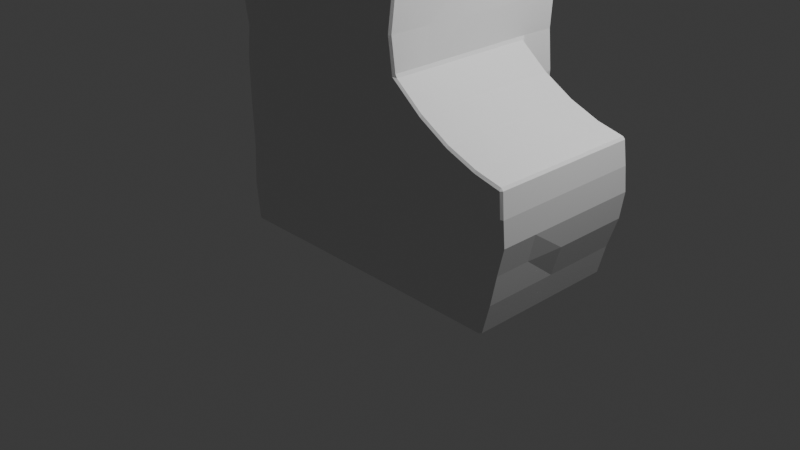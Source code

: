 # Source: 006_DoorPillars.blend  (saved by Blender 4.1.24; exported with 4.5.12 LTS)
import bpy
from mathutils import Matrix  # noqa: F401  (used for matrix-valued properties, if any)

bpy.ops.wm.read_factory_settings(use_empty=True)
scene = bpy.context.scene
scene.name = 'Scene'

# ---- collections
col_collection = bpy.data.collections.new('Collection'); scene.collection.children.link(col_collection)

# ---- materials (node trees are filled in below, after node groups)
mat_material = bpy.data.materials.new('Material')
mat_material.alpha_threshold = 0.0
mat_material.use_transparent_shadow = False
mat_material.roughness = 0.5
mat_material.line_color = (0.0, 0.0, 0.0, 1.0)

# ---- material node trees
mat_material.use_nodes = True; mat_material.node_tree.nodes.clear()
_N = mat_material.node_tree.nodes; _L = mat_material.node_tree.links
n0 = _N.new('ShaderNodeOutputMaterial'); n0.name = 'Material Output'; n0.location = (300, 300)
n1 = _N.new('ShaderNodeBsdfPrincipled'); n1.name = 'Principled BSDF'; n1.location = (10, 300)
n1.inputs[3].default_value = 1.45
_L.new(n1.outputs[0], n0.inputs[0])
n0.is_active_output = True

# ---- world
world_world = bpy.data.worlds.new('World'); scene.world = world_world
world_world.use_nodes = True; world_world.node_tree.nodes.clear()
_N = world_world.node_tree.nodes; _L = world_world.node_tree.links
n0 = _N.new('ShaderNodeOutputWorld'); n0.name = 'World Output'; n0.location = (300, 300)
n1 = _N.new('ShaderNodeBackground'); n1.name = 'Background'; n1.location = (10, 300)
n1.inputs[0].default_value = (0.05088, 0.05088, 0.05088, 1.0)
_L.new(n1.outputs[0], n0.inputs[0])
n0.is_active_output = True
world_world.color = (0.05088, 0.05088, 0.05088)
world_world.use_sun_shadow = False
world_world.sun_shadow_jitter_overblur = 0.0

# ---- cameras
cam_camera = bpy.data.cameras.new('Camera')
cam_camera.clip_end = 100.0
cam_camera.ortho_scale = 7.314

# ---- lights
light_light = bpy.data.lights.new('Light', 'POINT')
light_light.transmission_factor = 0.0
light_light.energy = 1000.0
light_light.shadow_soft_size = 0.1
light_light.shadow_maximum_resolution = 0.006
light_light.use_absolute_resolution = True

# ---- meshes
me_cube = bpy.data.meshes.new('Cube')
me_cube.from_pydata([(0.557, 0.9413, 1.996), (0.557, 0.9413, -0.00267), (0.557, -1.059, 1.984), (0.557, -1.059, -0.00267), (-1.461, 0.9413, 1.997), (-1.443, 0.9413, -0.00267), (-1.443, -1.059, 1.997), (-1.443, -1.059, -0.00267), (-1.443, 0.5413, -0.00267), (-1.443, 0.1413, -0.00267), (-1.443, -0.2587, -0.00267), (-1.443, -0.6587, -0.00267), (0.01111, 0.9413, -0.00267), (-0.9242, 0.9413, -0.00267), (0.593, 0.9413, 1.596), (0.557, 0.9587, 1.283), (0.557, 0.9413, 0.7973), (0.5795, 0.9126, 0.4288), (-1.465, -1.074, 0.3973), (-1.461, -1.059, 0.7973), (-1.447, -1.077, 1.197), (-1.479, -1.059, 1.705), (0.593, -1.08, 1.576), (0.557, -1.08, 1.282), (0.557, -1.093, 0.7973), (0.5795, -1.08, 0.4288), (-1.479, 0.9413, 1.705), (-1.447, 0.9587, 1.197), (-1.461, 0.9587, 0.7973), (-1.465, 0.9785, 0.3973), (0.157, -1.059, 1.997), (-0.243, -1.059, 1.997), (-0.643, -1.059, 1.997), (-1.043, -1.059, 1.997), (0.557, 0.5413, 1.984), (0.557, 0.1413, 1.984), (0.557, -0.2587, 1.984), (0.557, -0.6587, 1.984), (-1.043, -1.059, -0.00267), (-0.643, -1.059, -0.00267), (-0.243, -1.059, -0.00267), (0.157, -1.059, -0.00267), (-1.443, -0.6587, 1.997), (-1.443, -0.2587, 1.997), (-1.461, 0.1413, 1.997), (-1.461, 0.5413, 1.997), (-1.043, 1.002, 1.997), (-0.643, 1.002, 1.997), (-0.243, 0.994, 1.997), (0.157, 0.994, 1.997), (1.482, 0.1385, 1.443), (1.174, 0.1394, 1.563), (0.8655, 0.1404, 1.74), (0.557, 0.5413, -0.00267), (-1.01, 0.9785, 0.3973), (0.1842, 0.6423, 1.28), (-1.155, 0.6429, 1.197), (0.08127, 0.9126, 0.3973), (-1.104, 0.9587, 0.7973), (-1.104, 0.6429, 0.7972), (0.01097, 0.6429, -0.002768), (0.1591, 0.9412, 0.8346), (-1.155, 0.9587, 1.197), (-1.066, 0.6429, 1.498), (0.1844, 0.958, 1.28), (-1.066, 0.9413, 1.498), (-0.643, 0.9413, 1.743), (-0.243, 0.9413, 1.743), (0.09795, 0.9384, 1.563), (0.5795, 0.5697, 0.4288), (0.888, -1.06, 0.3807), (1.196, -1.061, 0.3326), (1.505, -1.061, 0.2845), (0.5809, 0.5697, 0.7973), (1.482, 0.5385, 1.443), (1.174, 0.5394, 1.563), (0.8655, 0.5404, 1.74), (0.557, 0.5413, 1.282), (0.9015, 0.5404, 1.399), (1.21, 0.5394, 1.281), (1.518, 0.5385, 1.208), (0.593, 0.5413, 1.576), (1.482, -1.075, 0.6409), (1.174, -1.074, 0.6931), (0.8655, -1.073, 0.7452), (0.02961, 0.3443, 1.241), (-0.997, 0.3446, 1.167), (0.007341, 0.3446, 0.8477), (-0.9532, 0.3446, 0.8198), (-0.06506, 0.3446, 0.4411), (-0.8649, 0.3446, 0.4465), (-0.9245, 0.3446, -0.002866), (-0.6433, 0.3446, -0.002866), (-0.2433, 0.3446, -0.002866), (0.01082, 0.3446, -0.002866), (-1.465, -0.6587, 0.3973), (-1.465, -0.2587, 0.3973), (-1.465, 0.1413, 0.3973), (-1.465, 0.5413, 0.3973), (-1.461, -0.6587, 0.7973), (-1.461, -0.2587, 0.7973), (-1.461, 0.1413, 0.7973), (-1.461, 0.5413, 0.7973), (-1.47, -0.6587, 1.197), (-1.47, -0.2587, 1.197), (-1.47, 0.1413, 1.197), (-1.47, 0.5413, 1.197), (-1.479, -0.6587, 1.705), (-1.479, -0.2587, 1.705), (-1.479, 0.1413, 1.705), (-1.479, 0.5413, 1.705), (0.157, -1.074, 0.3973), (-0.243, -1.074, 0.3973), (-0.643, -1.074, 0.3973), (-1.043, -1.074, 0.3973), (0.157, -1.074, 0.7973), (-0.243, -1.074, 0.7973), (-0.643, -1.074, 0.7973), (-1.043, -1.059, 0.7973), (0.157, -1.077, 1.197), (-0.243, -1.104, 1.197), (-0.643, -1.104, 1.197), (-1.043, -1.104, 1.197), (0.157, -1.059, 1.597), (-0.243, -1.059, 1.597), (-0.643, -1.073, 1.597), (-1.043, -1.073, 1.597), (-1.443, -0.02805, 6.287), (-1.443, -0.04849, 6.287), (-1.443, -0.06893, 6.287), (-1.443, -0.08937, 6.287), (0.557, -0.08937, 6.287), (0.557, -0.06893, 6.287), (0.557, -0.04849, 6.287), (0.557, -0.02805, 6.287), (-1.043, -0.1101, 6.287), (-0.643, -0.1101, 6.287), (-0.243, -0.1101, 6.287), (0.157, -0.1101, 6.287), (-1.443, -0.1098, 6.287), (-1.443, -0.007619, 6.287), (0.557, -0.1098, 6.287), (0.557, -0.007619, 6.287), (-0.9335, 0.3446, 1.383), (-0.6433, 0.3446, 1.742), (-0.2845, 0.3449, 1.574), (-0.03156, 0.3426, 1.441), (-1.01, 0.6429, 0.3972), (0.159, 0.6429, 0.8345), (0.08113, 0.6429, 0.3972), (0.0978, 0.6401, 1.563), (-0.9243, 0.6429, -0.002768), (-0.6431, 0.6429, 1.742), (-0.2431, 0.6429, 1.742), (0.09766, 0.3417, 1.563), (0.1841, 0.3439, 1.28), (-1.066, 0.3446, 1.498), (-1.155, 0.3446, 1.197), (0.1588, 0.3445, 0.8344), (-1.105, 0.3446, 0.7971), (0.08099, 0.3446, 0.3971), (-1.01, 0.3446, 0.3971), (-0.2433, 0.3446, 1.742), (-0.1143, 0.3446, 0.1605), (-0.8038, 0.3446, 0.1605), (-0.6018, 0.3446, 1.574), (-0.6335, 0.3446, 0.1605), (-0.2553, 0.3446, 0.1605), (0.157, 0.4182, 1.243), (0.1232, 0.4194, 0.8255), (0.05328, 0.4199, 0.4108), (-0.00194, 0.4203, 0.0608), (0.0407, 0.4181, 1.216), (0.01971, 0.4189, 0.8402), (-0.05378, 0.4193, 0.4532), (-0.1039, 0.4196, 0.1861), (0.0689, 0.4246, 1.555), (0.1527, 0.4266, 1.301), (-0.2409, 0.4272, 1.713), (-0.6118, 0.4276, 1.718), (-0.03495, 0.4253, 1.457), (0.02441, 0.4269, 1.268), (-0.2729, 0.4274, 1.582), (-0.5775, 0.4276, 1.579), (-1.048, 0.4139, 1.49), (-1.127, 0.4139, 1.214), (-0.6564, 0.4139, 1.712), (-0.9493, 0.4139, 1.398), (-1.006, 0.4139, 1.187), (-0.6304, 0.4139, 1.575), (-1.127, 0.4241, 1.161), (-1.083, 0.4241, 0.7889), (-0.9912, 0.4241, 0.4024), (-0.9166, 0.4241, 0.06356), (-1.01, 0.4241, 1.142), (-0.9686, 0.4241, 0.8105), (-0.8844, 0.4241, 0.4479), (-0.8298, 0.4241, 0.1824), (-0.6207, 0.4119, 0.1461), (-0.7792, 0.4119, 0.1461), (-0.269, 0.4119, 0.1461), (-0.1378, 0.4119, 0.1461), (-0.6298, 0.4119, 0.00285), (-0.8914, 0.4119, 0.00285), (-0.2578, 0.4119, 0.00285), (-0.02146, 0.4119, 0.00285), (-0.2845, 0.2291, 1.574), (-0.2433, 0.2288, 1.197), (-0.6019, 0.2288, 1.574), (-0.6433, 0.2288, 1.197), (-0.2433, 0.2288, 0.7971), (-0.6433, 0.2288, 0.7971), (-0.2433, 0.2288, 0.3971), (-0.6433, 0.2288, 0.3971), (-0.2554, 0.2288, 0.1605), (-0.6335, 0.2288, 0.1605), (0.02958, 0.2286, 1.241), (-0.997, 0.2288, 1.167), (0.00731, 0.2288, 0.8477), (-0.9533, 0.2288, 0.8198), (-0.06509, 0.2288, 0.4411), (-0.865, 0.2288, 0.4465), (-0.8039, 0.2288, 0.1605), (-0.1143, 0.2288, 0.1605), (-0.03159, 0.2268, 1.441), (-0.9336, 0.2288, 1.383), (0.557, 0.9413, 4.595), (0.557, -1.059, 4.595), (-1.443, 0.9413, 4.595), (-1.443, -1.059, 4.595), (0.157, -1.059, 4.595), (-0.243, -1.059, 4.595), (-0.643, -1.059, 4.595), (-1.043, -1.059, 4.595), (0.557, 0.5413, 4.589), (0.557, 0.1413, 4.585), (0.557, -0.2587, 4.585), (0.557, -0.6587, 4.589), (-1.443, -0.6587, 4.589), (-1.443, -0.2587, 4.585), (-1.443, 0.1413, 4.585), (-1.443, 0.5413, 4.589), (-1.043, 0.9413, 4.595), (-0.643, 0.9413, 4.595), (-0.243, 0.9413, 4.595), (0.157, 0.9413, 4.595), (-1.043, 0.09056, 6.004), (0.557, 0.09567, 4.855), (0.557, 0.05703, 5.117), (0.557, 0.0216, 5.391), (0.557, -0.005389, 5.692), (0.557, -0.02941, 6.002), (-0.643, 0.7256, 4.869), (-0.643, 0.5294, 5.128), (-0.643, 0.3437, 5.398), (-0.643, 0.2105, 5.696), (-0.643, 0.09056, 6.004), (0.557, -0.2131, 4.855), (0.557, -0.1745, 5.117), (0.557, -0.139, 5.391), (0.557, -0.112, 5.692), (0.557, -0.08802, 6.002), (-1.043, -0.007295, 6.287), (-0.643, -0.007295, 6.287), (-0.243, -0.007295, 6.287), (0.157, -0.007295, 6.287), (0.157, -0.02783, 6.287), (0.157, -0.04841, 6.287), (0.157, -0.06902, 6.287), (0.157, -0.08959, 6.287), (-0.243, -0.02783, 6.287), (-0.243, -0.04841, 6.287), (-0.243, -0.06902, 6.287), (-0.243, -0.08959, 6.287), (-0.643, -0.02783, 6.287), (-0.643, -0.04841, 6.287), (-0.643, -0.06902, 6.287), (-0.643, -0.08959, 6.287), (-1.043, -0.02783, 6.287), (-1.043, -0.04841, 6.287), (-1.043, -0.06902, 6.287), (-1.043, -0.08959, 6.287), (-1.043, 0.2105, 5.696), (-1.043, 0.3437, 5.398), (-1.043, 0.5294, 5.128), (-1.043, 0.7256, 4.869), (-1.443, 0.7256, 4.869), (-1.443, 0.5294, 5.128), (-1.443, 0.3438, 5.398), (-1.443, 0.2081, 5.696), (-1.443, 0.08799, 6.003), (0.557, -0.5215, 4.86), (0.557, -0.407, 5.12), (0.557, -0.2998, 5.393), (0.557, -0.2192, 5.693), (0.557, -0.1466, 6.002), (0.557, 0.02919, 6.002), (0.557, 0.1018, 5.693), (0.557, 0.1824, 5.393), (0.557, 0.2896, 5.12), (0.557, 0.4041, 4.86), (0.557, 0.7256, 4.869), (0.557, 0.5294, 5.128), (0.557, 0.3438, 5.398), (0.557, 0.2081, 5.696), (0.557, 0.08799, 6.003), (-1.443, 0.02919, 6.002), (-1.443, 0.1018, 5.693), (-1.443, 0.1824, 5.393), (-1.443, 0.2896, 5.12), (-1.443, 0.4041, 4.86), (-1.043, -0.208, 6.004), (-1.043, -0.3279, 5.696), (-1.043, -0.4612, 5.398), (-1.043, -0.6468, 5.128), (-1.043, -0.843, 4.869), (-1.443, -0.02941, 6.002), (-1.443, -0.005389, 5.692), (-1.443, 0.0216, 5.391), (-1.443, 0.05703, 5.117), (-1.443, 0.09567, 4.855), (-0.643, -0.208, 6.004), (-0.643, -0.3279, 5.696), (-0.643, -0.4612, 5.398), (-0.643, -0.6468, 5.128), (-0.643, -0.843, 4.869), (-1.443, -0.08802, 6.002), (-1.443, -0.112, 5.692), (-1.443, -0.139, 5.391), (-1.443, -0.1745, 5.117), (-1.443, -0.2131, 4.855), (-0.243, -0.208, 6.004), (-0.243, -0.3279, 5.696), (-0.243, -0.4612, 5.398), (-0.243, -0.6468, 5.128), (-0.243, -0.843, 4.869), (-1.443, -0.1466, 6.002), (-1.443, -0.2192, 5.693), (-1.443, -0.2998, 5.393), (-1.443, -0.407, 5.12), (-1.443, -0.5215, 4.86), (-1.443, -0.843, 4.869), (-1.443, -0.6469, 5.128), (-1.443, -0.4612, 5.398), (-1.443, -0.3255, 5.696), (-1.443, -0.2054, 6.003), (0.157, 0.09056, 6.004), (0.157, 0.2105, 5.696), (0.157, 0.3437, 5.398), (0.157, 0.5294, 5.128), (0.157, 0.7256, 4.869), (-0.243, 0.7256, 4.869), (-0.243, 0.5294, 5.128), (-0.243, 0.3437, 5.398), (-0.243, 0.2105, 5.696), (-0.243, 0.09056, 6.004), (0.157, -0.208, 6.004), (0.157, -0.3279, 5.696), (0.157, -0.4612, 5.398), (0.157, -0.6468, 5.128), (0.157, -0.843, 4.869), (0.557, -0.843, 4.869), (0.557, -0.6469, 5.128), (0.557, -0.4612, 5.398), (0.557, -0.3255, 5.696), (0.557, -0.2054, 6.003), (0.157, -1.088, 2.699), (-1.443, 0.1413, 2.699), (0.5862, -0.2587, 2.697), (-1.443, 0.9413, 2.699), (-1.443, 0.5413, 2.698), (-1.443, -0.2587, 2.699), (0.5862, 0.1413, 2.697), (-1.443, -0.6587, 2.698), (0.157, 0.9894, 2.699), (0.5862, 0.5413, 2.698), (0.5862, 0.9894, 2.699), (0.5862, -1.088, 2.699), (0.5862, -0.6587, 2.698), (-0.243, 0.9894, 2.699), (-1.443, -1.088, 2.699), (-1.043, -1.088, 2.699), (-0.643, 0.9894, 2.699), (-1.043, 0.9684, 2.699), (-0.643, -1.088, 2.699), (-0.243, -1.088, 2.699), (-1.748, 0.5413, 2.697), (-2.029, 0.5413, 4.05), (-2.029, -0.6587, 4.05), (-2.029, -0.2587, 4.047), (-2.029, 0.1413, 4.047), (-1.748, 0.1413, 2.697), (-1.748, -0.2587, 2.697), (-1.748, -0.6587, 2.698), (1.689, -1.062, 0.2866), (1.612, -1.062, -0.008837), (1.775, -0.6624, 1.375), (1.775, -1.062, 1.375), (1.811, -1.081, 1.12), (1.817, -1.063, 0.863), (1.752, -1.063, 0.5888), (1.775, 0.5376, 1.375), (1.775, 0.1376, 1.375), (1.775, -0.2624, 1.375), (1.612, -0.6624, -0.008837), (1.612, -0.2624, -0.008837), (1.612, 0.1376, -0.008837), (1.612, 0.5376, -0.008837), (1.689, -0.6624, 0.2866), (1.689, 0.5376, 0.2866), (1.689, 0.1376, 0.2866), (1.689, -0.2624, 0.2866), (1.752, -0.6624, 0.5888), (1.776, 0.566, 0.5888), (1.776, 0.1376, 0.5888), (1.776, -0.2624, 0.5888), (1.817, -0.6624, 0.863), (1.817, 0.566, 0.863), (1.817, 0.1376, 0.863), (1.817, -0.2624, 0.863), (1.811, -0.6624, 1.12), (1.811, 0.5376, 1.12), (1.811, 0.1376, 1.12), (1.811, -0.2624, 1.12), (0.8655, -1.06, -0.004212), (1.174, -1.061, -0.005754), (1.482, -1.061, -0.007295), (0.876, -1.079, 1.162), (1.195, -1.079, 1.061), (1.514, -1.08, 0.9623), (1.506, 0.5669, 0.641), (1.198, 0.5679, 0.6931), (0.8894, 0.5688, 0.7452), (0.876, 0.5404, 1.162), (1.195, 0.5394, 1.061), (1.514, 0.5669, 0.9623), (1.482, -0.2615, 1.443), (1.174, -0.2606, 1.563), (0.8655, -0.2596, 1.74), (0.8655, -0.6596, 1.74), (1.174, -0.6606, 1.563), (1.482, -0.6615, 1.443), (1.482, 0.5385, -0.007295), (1.174, 0.5394, -0.005754), (0.8655, 0.5404, -0.004212), (0.888, 0.5404, 0.3807), (1.196, 0.5394, 0.3326), (1.505, 0.5385, 0.2845), (1.482, -1.061, 1.443), (1.174, -1.061, 1.563), (0.8655, -1.06, 1.74), (0.9015, -1.06, 1.399), (1.21, -1.061, 1.281), (1.518, -1.061, 1.208), (-1.443, 0.5413, 3.171), (-1.443, 0.5413, 3.644), (-1.443, 0.5413, 4.116), (0.5569, 0.9413, 3.173), (0.5774, 0.9413, 3.675), (0.5759, 0.9594, 4.121), (0.5569, -0.6587, 3.171), (0.5774, -0.6587, 3.672), (0.5759, -0.6587, 4.116), (-1.043, -1.078, 3.173), (-1.043, -1.059, 3.647), (-1.043, -1.098, 4.121), (-1.043, 0.9684, 3.173), (-1.043, 0.9684, 3.647), (-1.043, 0.9865, 4.121), (-0.243, -1.099, 3.173), (-0.243, -1.059, 3.647), (-0.243, -1.098, 4.121), (0.157, -1.088, 4.121), (0.157, -1.059, 3.647), (0.157, -1.099, 3.173), (0.5759, -0.2587, 4.113), (0.5774, -0.2587, 3.67), (0.5569, -0.2587, 3.169), (-1.443, 0.9594, 4.121), (-1.443, 0.9413, 3.647), (-1.443, 0.9413, 3.173), (0.5759, 0.1413, 4.113), (0.5774, 0.1413, 3.67), (0.5569, 0.1413, 3.169), (-1.443, -0.6587, 4.117), (-1.443, -0.6587, 3.644), (-1.443, -0.6587, 3.171), (0.157, 0.9594, 4.121), (0.157, 0.9413, 3.647), (0.157, 0.9977, 3.173), (0.5759, 0.5594, 4.116), (0.5774, 0.5413, 3.672), (0.5569, 0.5413, 3.171), (0.5759, -1.088, 4.121), (0.5774, -1.059, 3.675), (0.5569, -1.078, 3.173), (-0.243, 0.9594, 4.121), (-0.243, 0.9413, 3.647), (-0.243, 0.9977, 3.173), (-1.443, -1.098, 4.121), (-1.443, -1.059, 3.647), (-1.443, -1.078, 3.173), (-0.643, 0.9594, 4.121), (-0.643, 0.9413, 3.647), (-0.643, 0.9861, 3.173), (-0.643, -1.098, 4.121), (-0.643, -1.059, 3.647), (-0.643, -1.099, 3.173), (-1.789, 0.5258, 3.057), (-1.889, 0.5413, 3.394), (-1.959, 0.5163, 3.742), (-1.959, 0.1413, 3.74), (-1.889, 0.1413, 3.393), (-1.819, 0.1413, 3.045), (-1.959, -0.2587, 3.74), (-1.889, -0.2587, 3.393), (-1.819, -0.2587, 3.045), (-1.951, -0.6432, 3.743), (-1.879, -0.6509, 3.394), (-1.819, -0.6666, 3.046), (0.157, -1.105, 2.348), (-1.462, 0.1413, 2.348), (0.577, -0.2587, 2.341), (-1.478, 0.9413, 2.348), (-1.462, -0.2587, 2.348), (0.577, 0.1413, 2.341), (-1.462, -0.6587, 2.348), (0.157, 0.9591, 2.348), (0.577, 0.5413, 2.341), (0.557, -1.105, 2.342), (-0.243, 0.9693, 2.348), (-1.443, -1.105, 2.348), (-0.643, 0.9693, 2.348), (-0.643, -1.105, 2.348), (-1.443, 0.5413, 2.348), (0.577, 0.9413, 2.348), (0.557, -0.6587, 2.341), (-1.043, -1.105, 2.348), (-1.043, 0.9862, 2.348), (-0.243, -1.105, 2.348), (-1.577, -0.6587, 2.698), (-1.718, -0.6587, 4.275), (-1.577, 0.5413, 2.698), (-1.718, 0.5413, 4.275), (-1.718, 0.1413, 4.271), (-1.577, -0.2587, 2.698), (-1.718, -0.2587, 4.271), (-1.577, 0.1413, 2.698), (-1.612, -0.6627, 3.109), (-1.643, -0.6548, 3.519), (-1.678, -0.651, 3.864), (-1.683, 0.5288, 3.929), (-1.647, 0.5413, 3.519), (-1.597, 0.5335, 3.114)], [], [(277, 281, 135, 136), (126, 33, 6, 21), (110, 45, 4, 26), (443, 446, 447, 442), (68, 49, 0, 14), (12, 57, 17, 1), (57, 61, 16, 17), (61, 64, 15, 16), (64, 68, 14, 15), (5, 29, 54, 13), (63, 152, 144, 156), (147, 59, 159, 161), (55, 148, 158, 155), (29, 28, 58, 54), (149, 60, 94, 160), (59, 56, 157, 159), (28, 27, 62, 58), (150, 55, 155, 154), (151, 147, 161, 91), (148, 149, 160, 158), (27, 26, 65, 62), (153, 150, 154, 162), (152, 153, 162, 144), (26, 4, 46, 65), (65, 46, 47, 66), (66, 47, 48, 67), (67, 48, 49, 68), (444, 445, 446, 443), (53, 69, 445, 444), (50, 436, 403, 402), (449, 452, 453, 448), (1, 17, 69, 53), (74, 50, 402, 401), (435, 80, 421, 417), (441, 448, 397, 396), (17, 16, 73, 69), (447, 430, 413, 409), (82, 72, 394, 400), (429, 82, 400, 399), (16, 15, 77, 73), (450, 451, 452, 449), (80, 74, 401, 421), (72, 426, 395, 394), (15, 14, 81, 77), (453, 429, 399, 398), (430, 435, 417, 413), (2, 22, 451, 450), (14, 0, 34, 81), (436, 441, 396, 403), (442, 447, 409, 407), (448, 453, 398, 397), (57, 12, 60, 149), (58, 62, 56, 59), (68, 64, 55, 150), (13, 54, 147, 151), (61, 57, 149, 148), (67, 68, 150, 153), (66, 67, 153, 152), (62, 65, 63, 56), (56, 63, 156, 157), (89, 163, 223, 220), (167, 166, 215, 214), (90, 88, 219, 221), (166, 164, 222, 215), (87, 89, 220, 218), (88, 86, 217, 219), (143, 165, 208, 225), (85, 87, 218, 216), (165, 145, 206, 208), (86, 143, 225, 217), (145, 146, 224, 206), (146, 85, 216, 224), (8, 98, 29, 5), (98, 102, 28, 29), (102, 106, 27, 28), (106, 110, 26, 27), (7, 18, 95, 11), (11, 95, 96, 10), (10, 96, 97, 9), (9, 97, 98, 8), (18, 19, 99, 95), (95, 99, 100, 96), (96, 100, 101, 97), (97, 101, 102, 98), (19, 20, 103, 99), (99, 103, 104, 100), (100, 104, 105, 101), (101, 105, 106, 102), (20, 21, 107, 103), (103, 107, 108, 104), (104, 108, 109, 105), (105, 109, 110, 106), (21, 6, 42, 107), (107, 42, 43, 108), (108, 43, 44, 109), (109, 44, 45, 110), (38, 114, 18, 7), (114, 118, 19, 18), (118, 122, 20, 19), (122, 126, 21, 20), (3, 25, 111, 41), (41, 111, 112, 40), (40, 112, 113, 39), (39, 113, 114, 38), (25, 24, 115, 111), (111, 115, 116, 112), (112, 116, 117, 113), (113, 117, 118, 114), (24, 23, 119, 115), (115, 119, 120, 116), (116, 120, 121, 117), (117, 121, 122, 118), (23, 22, 123, 119), (119, 123, 124, 120), (120, 124, 125, 121), (121, 125, 126, 122), (22, 2, 30, 123), (123, 30, 31, 124), (124, 31, 32, 125), (125, 32, 33, 126), (273, 277, 136, 137), (269, 273, 137, 138), (131, 269, 138, 141), (281, 130, 139, 135), (468, 478, 228, 242), (471, 472, 230, 231), (544, 543, 387, 390), (472, 493, 227, 230), (462, 475, 236, 237), (459, 487, 245, 226), (553, 542, 386, 508), (475, 481, 235, 236), (478, 456, 241, 228), (550, 541, 388, 517), (481, 490, 234, 235), (484, 499, 229, 238), (487, 496, 244, 245), (490, 459, 226, 234), (493, 462, 237, 227), (496, 502, 243, 244), (465, 505, 232, 233), (499, 465, 233, 229), (502, 468, 242, 243), (505, 471, 231, 232), (64, 61, 148, 55), (54, 58, 59, 147), (65, 66, 152, 63), (165, 144, 179, 183), (143, 86, 188, 187), (160, 94, 171, 170), (91, 161, 192, 193), (89, 87, 173, 174), (88, 90, 196, 195), (163, 89, 174, 175), (90, 164, 197, 196), (144, 162, 178, 179), (145, 165, 183, 182), (144, 165, 189, 186), (91, 164, 199, 203), (164, 166, 198, 199), (167, 163, 201, 200), (173, 172, 168, 169), (174, 173, 169, 170), (175, 174, 170, 171), (87, 85, 172, 173), (94, 163, 175, 171), (158, 160, 170, 169), (155, 158, 169, 168), (85, 155, 168, 172), (181, 180, 176, 177), (180, 182, 178, 176), (182, 183, 179, 178), (155, 85, 181, 177), (154, 155, 177, 176), (146, 145, 182, 180), (162, 154, 176, 178), (85, 146, 180, 181), (187, 188, 185, 184), (189, 187, 184, 186), (165, 143, 187, 189), (156, 144, 186, 184), (86, 157, 185, 188), (157, 156, 184, 185), (194, 195, 191, 190), (195, 196, 192, 191), (196, 197, 193, 192), (86, 88, 195, 194), (164, 91, 193, 197), (161, 159, 191, 192), (159, 157, 190, 191), (157, 86, 194, 190), (199, 198, 202, 203), (198, 200, 204, 202), (200, 201, 205, 204), (93, 92, 202, 204), (166, 167, 200, 198), (94, 93, 204, 205), (163, 94, 205, 201), (92, 91, 203, 202), (207, 206, 224, 216), (209, 208, 206, 207), (217, 225, 208, 209), (210, 207, 216, 218), (211, 209, 207, 210), (219, 217, 209, 211), (212, 210, 218, 220), (213, 211, 210, 212), (221, 219, 211, 213), (214, 212, 220, 223), (215, 213, 212, 214), (222, 221, 213, 215), (163, 167, 214, 223), (164, 90, 221, 222), (357, 364, 365, 356), (358, 363, 364, 357), (359, 362, 363, 358), (360, 361, 362, 359), (230, 227, 361, 360), (295, 261, 132, 131), (355, 256, 263, 264), (305, 346, 265, 142), (261, 251, 133, 132), (256, 246, 262, 263), (290, 306, 127, 140), (251, 296, 134, 133), (246, 290, 140, 262), (365, 295, 131, 141), (296, 305, 142, 134), (306, 316, 128, 127), (345, 311, 135, 139), (311, 321, 136, 135), (316, 326, 129, 128), (321, 331, 137, 136), (326, 336, 130, 129), (331, 356, 138, 137), (336, 345, 139, 130), (346, 355, 264, 265), (356, 365, 141, 138), (142, 265, 266, 134), (134, 266, 267, 133), (133, 267, 268, 132), (132, 268, 269, 131), (265, 264, 270, 266), (266, 270, 271, 267), (267, 271, 272, 268), (268, 272, 273, 269), (264, 263, 274, 270), (270, 274, 275, 271), (271, 275, 276, 272), (272, 276, 277, 273), (263, 262, 278, 274), (274, 278, 279, 275), (275, 279, 280, 276), (276, 280, 281, 277), (262, 140, 127, 278), (278, 127, 128, 279), (279, 128, 129, 280), (280, 129, 130, 281), (245, 244, 351, 350), (350, 351, 352, 349), (349, 352, 353, 348), (348, 353, 354, 347), (347, 354, 355, 346), (238, 229, 341, 340), (340, 341, 342, 339), (339, 342, 343, 338), (338, 343, 344, 337), (337, 344, 345, 336), (231, 230, 360, 335), (335, 360, 359, 334), (334, 359, 358, 333), (333, 358, 357, 332), (332, 357, 356, 331), (239, 238, 340, 330), (330, 340, 339, 329), (329, 339, 338, 328), (328, 338, 337, 327), (327, 337, 336, 326), (232, 231, 335, 325), (325, 335, 334, 324), (324, 334, 333, 323), (323, 333, 332, 322), (322, 332, 331, 321), (240, 239, 330, 320), (320, 330, 329, 319), (319, 329, 328, 318), (318, 328, 327, 317), (317, 327, 326, 316), (233, 232, 325, 315), (315, 325, 324, 314), (314, 324, 323, 313), (313, 323, 322, 312), (312, 322, 321, 311), (229, 233, 315, 341), (341, 315, 314, 342), (342, 314, 313, 343), (343, 313, 312, 344), (344, 312, 311, 345), (241, 240, 320, 310), (310, 320, 319, 309), (309, 319, 318, 308), (308, 318, 317, 307), (307, 317, 316, 306), (234, 226, 301, 300), (300, 301, 302, 299), (299, 302, 303, 298), (298, 303, 304, 297), (297, 304, 305, 296), (227, 237, 291, 361), (361, 291, 292, 362), (362, 292, 293, 363), (363, 293, 294, 364), (364, 294, 295, 365), (242, 228, 286, 285), (285, 286, 287, 284), (284, 287, 288, 283), (283, 288, 289, 282), (282, 289, 290, 246), (235, 234, 300, 247), (247, 300, 299, 248), (248, 299, 298, 249), (249, 298, 297, 250), (250, 297, 296, 251), (228, 241, 310, 286), (286, 310, 309, 287), (287, 309, 308, 288), (288, 308, 307, 289), (289, 307, 306, 290), (243, 242, 285, 252), (252, 285, 284, 253), (253, 284, 283, 254), (254, 283, 282, 255), (255, 282, 246, 256), (236, 235, 247, 257), (257, 247, 248, 258), (258, 248, 249, 259), (259, 249, 250, 260), (260, 250, 251, 261), (226, 245, 350, 301), (301, 350, 349, 302), (302, 349, 348, 303), (303, 348, 347, 304), (304, 347, 346, 305), (244, 243, 252, 351), (351, 252, 253, 352), (352, 253, 254, 353), (353, 254, 255, 354), (354, 255, 256, 355), (237, 236, 257, 291), (291, 257, 258, 292), (292, 258, 259, 293), (293, 259, 260, 294), (294, 260, 261, 295), (533, 539, 385, 384), (532, 538, 383, 382), (531, 537, 381, 380), (537, 533, 384, 381), (530, 532, 382, 379), (529, 536, 378, 377), (528, 535, 376, 375), (527, 530, 379, 374), (526, 531, 380, 373), (525, 528, 375, 372), (524, 526, 373, 371), (523, 534, 370, 369), (522, 525, 372, 368), (521, 524, 371, 367), (535, 527, 374, 376), (536, 522, 368, 378), (520, 529, 377, 366), (534, 521, 367, 370), (539, 520, 366, 385), (538, 523, 369, 383), (510, 511, 390, 387), (511, 514, 389, 390), (514, 517, 388, 389), (545, 540, 393, 392), (541, 546, 389, 388), (542, 547, 391, 386), (547, 545, 392, 391), (546, 544, 390, 389), (420, 396, 397, 398), (404, 408, 394, 395), (408, 412, 400, 394), (412, 416, 399, 400), (416, 420, 398, 399), (407, 409, 410, 406), (406, 410, 411, 405), (405, 411, 408, 404), (409, 413, 414, 410), (410, 414, 415, 411), (411, 415, 412, 408), (413, 417, 418, 414), (414, 418, 419, 415), (415, 419, 416, 412), (417, 421, 422, 418), (418, 422, 423, 419), (419, 423, 420, 416), (421, 401, 402, 422), (422, 402, 403, 423), (423, 403, 396, 420), (36, 37, 439, 438), (438, 439, 440, 437), (437, 440, 441, 436), (73, 77, 433, 432), (432, 433, 434, 431), (431, 434, 435, 430), (22, 23, 427, 451), (451, 427, 428, 452), (452, 428, 429, 453), (25, 3, 424, 70), (70, 424, 425, 71), (71, 425, 426, 72), (81, 34, 76, 78), (78, 76, 75, 79), (79, 75, 74, 80), (23, 24, 84, 427), (427, 84, 83, 428), (428, 83, 82, 429), (24, 25, 70, 84), (84, 70, 71, 83), (83, 71, 72, 82), (69, 73, 432, 445), (445, 432, 431, 446), (446, 431, 430, 447), (37, 2, 450, 439), (439, 450, 449, 440), (440, 449, 448, 441), (77, 81, 78, 433), (433, 78, 79, 434), (434, 79, 80, 435), (34, 35, 52, 76), (76, 52, 51, 75), (75, 51, 50, 74), (35, 36, 438, 52), (52, 438, 437, 51), (51, 437, 436, 50), (392, 393, 519, 516), (516, 519, 518, 515), (515, 518, 517, 514), (391, 392, 516, 513), (513, 516, 515, 512), (512, 515, 514, 511), (386, 391, 513, 508), (508, 513, 512, 509), (509, 512, 511, 510), (384, 385, 469, 507), (507, 469, 470, 506), (506, 470, 471, 505), (382, 383, 466, 504), (504, 466, 467, 503), (503, 467, 468, 502), (380, 381, 463, 501), (501, 463, 464, 500), (500, 464, 465, 499), (381, 384, 507, 463), (463, 507, 506, 464), (464, 506, 505, 465), (379, 382, 504, 498), (498, 504, 503, 497), (497, 503, 502, 496), (377, 378, 460, 495), (495, 460, 461, 494), (494, 461, 462, 493), (375, 376, 457, 492), (492, 457, 458, 491), (491, 458, 459, 490), (374, 379, 498, 489), (489, 498, 497, 488), (488, 497, 496, 487), (373, 380, 501, 486), (486, 501, 500, 485), (485, 500, 499, 484), (372, 375, 492, 483), (483, 492, 491, 482), (482, 491, 490, 481), (540, 548, 519, 393), (548, 549, 518, 519), (549, 550, 517, 518), (369, 370, 454, 480), (480, 454, 455, 479), (479, 455, 456, 478), (368, 372, 483, 477), (477, 483, 482, 476), (476, 482, 481, 475), (543, 551, 510, 387), (551, 552, 509, 510), (552, 553, 508, 509), (376, 374, 489, 457), (457, 489, 488, 458), (458, 488, 487, 459), (378, 368, 477, 460), (460, 477, 476, 461), (461, 476, 475, 462), (366, 377, 495, 474), (474, 495, 494, 473), (473, 494, 493, 472), (385, 366, 474, 469), (469, 474, 473, 470), (470, 473, 472, 471), (383, 369, 480, 466), (466, 480, 479, 467), (467, 479, 478, 468), (46, 4, 523, 538), (31, 30, 520, 539), (45, 44, 521, 534), (30, 2, 529, 520), (37, 36, 522, 536), (0, 49, 527, 535), (44, 43, 524, 521), (36, 35, 525, 522), (4, 45, 534, 523), (43, 42, 526, 524), (35, 34, 528, 525), (42, 6, 531, 526), (49, 48, 530, 527), (34, 0, 535, 528), (2, 37, 536, 529), (48, 47, 532, 530), (33, 32, 533, 537), (6, 33, 537, 531), (47, 46, 538, 532), (32, 31, 539, 533), (455, 454, 553, 552), (456, 455, 552, 551), (241, 456, 551, 543), (485, 484, 550, 549), (486, 485, 549, 548), (373, 486, 548, 540), (239, 240, 544, 546), (367, 371, 545, 547), (370, 367, 547, 542), (238, 239, 546, 541), (371, 373, 540, 545), (484, 238, 541, 550), (454, 370, 542, 553), (240, 241, 543, 544)])
_uv = me_cube.uv_layers.new(name='UVMap')
_uv.uv.foreach_set('vector', [0.775, 0.7, 0.825, 0.7, 0.825, 0.75, 0.775, 0.75, 0.575, 0.95, 0.625, 0.95, 0.625, 1.0, 0.575, 1.0, 0.575, 0.2, 0.625, 0.2, 0.625, 0.25, 0.575, 0.25, 0.375, 0.55, 0.425, 0.55, 0.425, 0.55, 0.375, 0.55, 0.575, 0.45, 0.625, 0.45, 0.625, 0.5, 0.575, 0.5, 0.375, 0.4519, 0.425, 0.4405, 0.425, 0.5, 0.375, 0.5, 0.425, 0.4405, 0.4797, 0.4504, 0.475, 0.5, 0.425, 0.5, 0.4797, 0.4504, 0.5363, 0.4551, 0.525, 0.5, 0.475, 0.5, 0.5363, 0.4551, 0.575, 0.45, 0.575, 0.5, 0.525, 0.5, 0.375, 0.25, 0.425, 0.25, 0.425, 0.3042, 0.375, 0.2957, 0.5626, 0.2971, 0.5932, 0.35, 0.5932, 0.35, 0.5626, 0.2971, 0.425, 0.3042, 0.475, 0.3, 0.475, 0.3, 0.425, 0.3042, 0.5363, 0.4551, 0.4797, 0.4504, 0.4797, 0.4504, 0.5363, 0.4551, 0.425, 0.25, 0.475, 0.25, 0.475, 0.3, 0.425, 0.3042, 0.425, 0.4405, 0.375, 0.4519, 0.375, 0.4519, 0.425, 0.4405, 0.475, 0.3, 0.525, 0.286, 0.525, 0.286, 0.475, 0.3, 0.475, 0.25, 0.525, 0.25, 0.525, 0.286, 0.475, 0.3, 0.575, 0.45, 0.5363, 0.4551, 0.5363, 0.4551, 0.575, 0.45, 0.375, 0.2957, 0.425, 0.3042, 0.425, 0.3042, 0.375, 0.2957, 0.4797, 0.4504, 0.425, 0.4405, 0.425, 0.4405, 0.4797, 0.4504, 0.525, 0.25, 0.575, 0.25, 0.5626, 0.2971, 0.525, 0.286, 0.5932, 0.4, 0.575, 0.45, 0.575, 0.45, 0.5932, 0.4, 0.5932, 0.35, 0.5932, 0.4, 0.5932, 0.4, 0.5932, 0.35, 0.575, 0.25, 0.625, 0.25, 0.625, 0.3, 0.5626, 0.2971, 0.5626, 0.2971, 0.625, 0.3, 0.625, 0.35, 0.5932, 0.35, 0.5932, 0.35, 0.625, 0.35, 0.625, 0.4, 0.5932, 0.4, 0.5932, 0.4, 0.625, 0.4, 0.625, 0.45, 0.575, 0.45, 0.375, 0.55, 0.425, 0.55, 0.425, 0.55, 0.375, 0.55, 0.375, 0.55, 0.425, 0.55, 0.425, 0.55, 0.375, 0.55, 0.625, 0.6, 0.625, 0.65, 0.625, 0.65, 0.625, 0.6, 0.625, 0.75, 0.575, 0.75, 0.575, 0.75, 0.625, 0.75, 0.375, 0.5, 0.425, 0.5, 0.425, 0.55, 0.375, 0.55, 0.625, 0.55, 0.625, 0.6, 0.625, 0.6, 0.625, 0.55, 0.525, 0.55, 0.575, 0.55, 0.575, 0.55, 0.525, 0.55, 0.625, 0.7, 0.625, 0.75, 0.625, 0.75, 0.625, 0.7, 0.425, 0.5, 0.475, 0.5, 0.475, 0.55, 0.425, 0.55, 0.425, 0.55, 0.475, 0.55, 0.475, 0.55, 0.425, 0.55, 0.475, 0.75, 0.425, 0.75, 0.425, 0.75, 0.475, 0.75, 0.525, 0.75, 0.475, 0.75, 0.475, 0.75, 0.525, 0.75, 0.475, 0.5, 0.525, 0.5, 0.525, 0.55, 0.475, 0.55, 0.625, 0.75, 0.575, 0.75, 0.575, 0.75, 0.625, 0.75, 0.575, 0.55, 0.625, 0.55, 0.625, 0.55, 0.575, 0.55, 0.425, 0.75, 0.375, 0.75, 0.375, 0.75, 0.425, 0.75, 0.525, 0.5, 0.575, 0.5, 0.575, 0.55, 0.525, 0.55, 0.575, 0.75, 0.525, 0.75, 0.525, 0.75, 0.575, 0.75, 0.475, 0.55, 0.525, 0.55, 0.525, 0.55, 0.475, 0.55, 0.625, 0.75, 0.575, 0.75, 0.575, 0.75, 0.625, 0.75, 0.575, 0.5, 0.625, 0.5, 0.625, 0.55, 0.575, 0.55, 0.625, 0.65, 0.625, 0.7, 0.625, 0.7, 0.625, 0.65, 0.375, 0.55, 0.425, 0.55, 0.425, 0.55, 0.375, 0.55, 0.625, 0.75, 0.575, 0.75, 0.575, 0.75, 0.625, 0.75, 0.425, 0.4405, 0.375, 0.4519, 0.375, 0.4519, 0.425, 0.4405, 0.475, 0.3, 0.525, 0.286, 0.525, 0.286, 0.475, 0.3, 0.575, 0.45, 0.5363, 0.4551, 0.5363, 0.4551, 0.575, 0.45, 0.375, 0.2957, 0.425, 0.3042, 0.425, 0.3042, 0.375, 0.2957, 0.4797, 0.4504, 0.425, 0.4405, 0.425, 0.4405, 0.4797, 0.4504, 0.5932, 0.4, 0.575, 0.45, 0.575, 0.45, 0.5932, 0.4, 0.5932, 0.35, 0.5932, 0.4, 0.5932, 0.4, 0.5932, 0.35, 0.525, 0.286, 0.5626, 0.2971, 0.5626, 0.2971, 0.525, 0.286, 0.525, 0.286, 0.5626, 0.2971, 0.5626, 0.2971, 0.525, 0.286, 0.4277, 0.4245, 0.3906, 0.4264, 0.3906, 0.4264, 0.4277, 0.4245, 0.3906, 0.4, 0.3906, 0.35, 0.3906, 0.35, 0.3906, 0.4, 0.4284, 0.3202, 0.4778, 0.3136, 0.4778, 0.3136, 0.4284, 0.3202, 0.3906, 0.35, 0.3906, 0.3194, 0.3906, 0.3194, 0.3906, 0.35, 0.4815, 0.4348, 0.4277, 0.4245, 0.4277, 0.4245, 0.4815, 0.4348, 0.4778, 0.3136, 0.5237, 0.3021, 0.5237, 0.3021, 0.4778, 0.3136, 0.5522, 0.3103, 0.5775, 0.3542, 0.5775, 0.3542, 0.5522, 0.3103, 0.5342, 0.4389, 0.4815, 0.4348, 0.4815, 0.4348, 0.5342, 0.4389, 0.5775, 0.3542, 0.5775, 0.3961, 0.5775, 0.3961, 0.5775, 0.3542, 0.5237, 0.3021, 0.5522, 0.3103, 0.5522, 0.3103, 0.5237, 0.3021, 0.5775, 0.3961, 0.562, 0.4332, 0.562, 0.4332, 0.5775, 0.3961, 0.562, 0.4332, 0.5342, 0.4389, 0.5342, 0.4389, 0.562, 0.4332, 0.375, 0.2, 0.425, 0.2, 0.425, 0.25, 0.375, 0.25, 0.425, 0.2, 0.475, 0.2, 0.475, 0.25, 0.425, 0.25, 0.475, 0.2, 0.525, 0.2, 0.525, 0.25, 0.475, 0.25, 0.525, 0.2, 0.575, 0.2, 0.575, 0.25, 0.525, 0.25, 0.375, 0.0, 0.425, 0.0, 0.425, 0.05, 0.375, 0.05, 0.375, 0.05, 0.425, 0.05, 0.425, 0.1, 0.375, 0.1, 0.375, 0.1, 0.425, 0.1, 0.425, 0.15, 0.375, 0.15, 0.375, 0.15, 0.425, 0.15, 0.425, 0.2, 0.375, 0.2, 0.425, 0.0, 0.475, 0.0, 0.475, 0.05, 0.425, 0.05, 0.425, 0.05, 0.475, 0.05, 0.475, 0.1, 0.425, 0.1, 0.425, 0.1, 0.475, 0.1, 0.475, 0.15, 0.425, 0.15, 0.425, 0.15, 0.475, 0.15, 0.475, 0.2, 0.425, 0.2, 0.475, 0.0, 0.525, 0.0, 0.525, 0.05, 0.475, 0.05, 0.475, 0.05, 0.525, 0.05, 0.525, 0.1, 0.475, 0.1, 0.475, 0.1, 0.525, 0.1, 0.525, 0.15, 0.475, 0.15, 0.475, 0.15, 0.525, 0.15, 0.525, 0.2, 0.475, 0.2, 0.525, 0.0, 0.575, 0.0, 0.575, 0.05, 0.525, 0.05, 0.525, 0.05, 0.575, 0.05, 0.575, 0.1, 0.525, 0.1, 0.525, 0.1, 0.575, 0.1, 0.575, 0.15, 0.525, 0.15, 0.525, 0.15, 0.575, 0.15, 0.575, 0.2, 0.525, 0.2, 0.575, 0.0, 0.625, 0.0, 0.625, 0.05, 0.575, 0.05, 0.575, 0.05, 0.625, 0.05, 0.625, 0.1, 0.575, 0.1, 0.575, 0.1, 0.625, 0.1, 0.625, 0.15, 0.575, 0.15, 0.575, 0.15, 0.625, 0.15, 0.625, 0.2, 0.575, 0.2, 0.375, 0.95, 0.425, 0.95, 0.425, 1.0, 0.375, 1.0, 0.425, 0.95, 0.475, 0.95, 0.475, 1.0, 0.425, 1.0, 0.475, 0.95, 0.525, 0.95, 0.525, 1.0, 0.475, 1.0, 0.525, 0.95, 0.575, 0.95, 0.575, 1.0, 0.525, 1.0, 0.375, 0.75, 0.425, 0.75, 0.425, 0.8, 0.375, 0.8, 0.375, 0.8, 0.425, 0.8, 0.425, 0.85, 0.375, 0.85, 0.375, 0.85, 0.425, 0.85, 0.425, 0.9, 0.375, 0.9, 0.375, 0.9, 0.425, 0.9, 0.425, 0.95, 0.375, 0.95, 0.425, 0.75, 0.475, 0.75, 0.475, 0.8, 0.425, 0.8, 0.425, 0.8, 0.475, 0.8, 0.475, 0.85, 0.425, 0.85, 0.425, 0.85, 0.475, 0.85, 0.475, 0.9, 0.425, 0.9, 0.425, 0.9, 0.475, 0.9, 0.475, 0.95, 0.425, 0.95, 0.475, 0.75, 0.525, 0.75, 0.525, 0.8, 0.475, 0.8, 0.475, 0.8, 0.525, 0.8, 0.525, 0.85, 0.475, 0.85, 0.475, 0.85, 0.525, 0.85, 0.525, 0.9, 0.475, 0.9, 0.475, 0.9, 0.525, 0.9, 0.525, 0.95, 0.475, 0.95, 0.525, 0.75, 0.575, 0.75, 0.575, 0.8, 0.525, 0.8, 0.525, 0.8, 0.575, 0.8, 0.575, 0.85, 0.525, 0.85, 0.525, 0.85, 0.575, 0.85, 0.575, 0.9, 0.525, 0.9, 0.525, 0.9, 0.575, 0.9, 0.575, 0.95, 0.525, 0.95, 0.575, 0.75, 0.625, 0.75, 0.625, 0.8, 0.575, 0.8, 0.575, 0.8, 0.625, 0.8, 0.625, 0.85, 0.575, 0.85, 0.575, 0.85, 0.625, 0.85, 0.625, 0.9, 0.575, 0.9, 0.575, 0.9, 0.625, 0.9, 0.625, 0.95, 0.575, 0.95, 0.725, 0.7, 0.775, 0.7, 0.775, 0.75, 0.725, 0.75, 0.675, 0.7, 0.725, 0.7, 0.725, 0.75, 0.675, 0.75, 0.625, 0.7, 0.675, 0.7, 0.675, 0.75, 0.625, 0.75, 0.825, 0.7, 0.875, 0.7, 0.875, 0.75, 0.825, 0.75, 0.625, 0.3, 0.625, 0.25, 0.625, 0.25, 0.625, 0.3, 0.625, 0.85, 0.625, 0.8, 0.625, 0.8, 0.625, 0.85, 0.625, 0.15, 0.625, 0.2, 0.625, 0.2, 0.625, 0.15, 0.625, 0.8, 0.625, 0.75, 0.625, 0.75, 0.625, 0.8, 0.625, 0.7, 0.625, 0.65, 0.625, 0.65, 0.625, 0.7, 0.625, 0.5, 0.625, 0.45, 0.625, 0.45, 0.625, 0.5, 0.625, 0.199, 0.625, 0.2, 0.625, 0.2, 0.625, 0.1981, 0.625, 0.65, 0.625, 0.6, 0.625, 0.6, 0.625, 0.65, 0.625, 0.25, 0.625, 0.2, 0.625, 0.2, 0.625, 0.25, 0.625, 0.05, 0.625, 0.05, 0.625, 0.05, 0.625, 0.05, 0.625, 0.6, 0.625, 0.55, 0.625, 0.55, 0.625, 0.6, 0.625, 0.05, 0.625, 0.0, 0.625, 0.0, 0.625, 0.05, 0.625, 0.45, 0.625, 0.4, 0.625, 0.4, 0.625, 0.45, 0.625, 0.55, 0.625, 0.5, 0.625, 0.5, 0.625, 0.55, 0.625, 0.75, 0.625, 0.7, 0.625, 0.7, 0.625, 0.75, 0.625, 0.4, 0.625, 0.35, 0.625, 0.35, 0.625, 0.4, 0.625, 0.95, 0.625, 0.9, 0.625, 0.9, 0.625, 0.95, 0.625, 1.0, 0.625, 0.95, 0.625, 0.95, 0.625, 1.0, 0.625, 0.35, 0.625, 0.3, 0.625, 0.3, 0.625, 0.35, 0.625, 0.9, 0.625, 0.85, 0.625, 0.85, 0.625, 0.9, 0.5363, 0.4551, 0.4797, 0.4504, 0.4797, 0.4504, 0.5363, 0.4551, 0.425, 0.3042, 0.475, 0.3, 0.475, 0.3, 0.425, 0.3042, 0.5626, 0.2971, 0.5932, 0.35, 0.5932, 0.35, 0.5626, 0.2971, 0.5775, 0.3542, 0.5932, 0.35, 0.5926, 0.3501, 0.5785, 0.3539, 0.5522, 0.3103, 0.5237, 0.3021, 0.5237, 0.3021, 0.5522, 0.3103, 0.425, 0.4405, 0.375, 0.4519, 0.3796, 0.4507, 0.4252, 0.4391, 0.375, 0.2957, 0.425, 0.3042, 0.425, 0.3042, 0.375, 0.2957, 0.4277, 0.4245, 0.4815, 0.4348, 0.4815, 0.4348, 0.4277, 0.4245, 0.4778, 0.3136, 0.4284, 0.3202, 0.4284, 0.3202, 0.4778, 0.3136, 0.3906, 0.4264, 0.4277, 0.4245, 0.4277, 0.4245, 0.3906, 0.4264, 0.4284, 0.3202, 0.3906, 0.3194, 0.3906, 0.3194, 0.4284, 0.3202, 0.5932, 0.35, 0.5932, 0.4, 0.592, 0.3997, 0.5926, 0.3501, 0.5775, 0.3961, 0.5775, 0.3542, 0.5785, 0.3539, 0.5788, 0.3965, 0.5932, 0.35, 0.5775, 0.3542, 0.5775, 0.3542, 0.5932, 0.35, 0.375, 0.2957, 0.3906, 0.3194, 0.3906, 0.3194, 0.375, 0.2957, 0.3906, 0.3194, 0.3906, 0.35, 0.3906, 0.35, 0.3906, 0.3194, 0.3906, 0.4, 0.3906, 0.4264, 0.3906, 0.4264, 0.3906, 0.4, 0.4815, 0.4348, 0.5342, 0.4389, 0.536, 0.4523, 0.48, 0.4479, 0.4277, 0.4245, 0.4815, 0.4348, 0.48, 0.4479, 0.4252, 0.4391, 0.3906, 0.4264, 0.4277, 0.4245, 0.4252, 0.4391, 0.3796, 0.4507, 0.4815, 0.4348, 0.5342, 0.4389, 0.5342, 0.4389, 0.4815, 0.4348, 0.375, 0.4519, 0.3906, 0.4264, 0.3906, 0.4264, 0.3796, 0.4507, 0.4797, 0.4504, 0.425, 0.4405, 0.4252, 0.4391, 0.48, 0.4479, 0.5363, 0.4551, 0.4797, 0.4504, 0.48, 0.4479, 0.536, 0.4523, 0.5342, 0.4389, 0.5363, 0.4551, 0.536, 0.4523, 0.5342, 0.4389, 0.5344, 0.4404, 0.5631, 0.4345, 0.5745, 0.4493, 0.5363, 0.4551, 0.5631, 0.4345, 0.5788, 0.3965, 0.592, 0.3997, 0.5745, 0.4493, 0.5788, 0.3965, 0.5785, 0.3539, 0.5926, 0.3501, 0.592, 0.3997, 0.5363, 0.4551, 0.5342, 0.4389, 0.5344, 0.4404, 0.5363, 0.4551, 0.575, 0.45, 0.5363, 0.4551, 0.5363, 0.4551, 0.5745, 0.4493, 0.562, 0.4332, 0.5775, 0.3961, 0.5788, 0.3965, 0.5631, 0.4345, 0.5932, 0.4, 0.575, 0.45, 0.5745, 0.4493, 0.592, 0.3997, 0.5342, 0.4389, 0.562, 0.4332, 0.5631, 0.4345, 0.5344, 0.4404, 0.5522, 0.3103, 0.5237, 0.3021, 0.525, 0.286, 0.5626, 0.2971, 0.5775, 0.3542, 0.5522, 0.3103, 0.5626, 0.2971, 0.5932, 0.35, 0.5775, 0.3542, 0.5522, 0.3103, 0.5522, 0.3103, 0.5775, 0.3542, 0.5626, 0.2971, 0.5932, 0.35, 0.5932, 0.35, 0.5626, 0.2971, 0.5237, 0.3021, 0.525, 0.286, 0.525, 0.286, 0.5237, 0.3021, 0.525, 0.286, 0.5626, 0.2971, 0.5626, 0.2971, 0.525, 0.286, 0.5237, 0.3021, 0.4778, 0.3136, 0.475, 0.3, 0.525, 0.286, 0.4778, 0.3136, 0.4284, 0.3202, 0.425, 0.3042, 0.475, 0.3, 0.4284, 0.3202, 0.3906, 0.3194, 0.375, 0.2957, 0.425, 0.3042, 0.5237, 0.3021, 0.4778, 0.3136, 0.4778, 0.3136, 0.5237, 0.3021, 0.3906, 0.3194, 0.375, 0.2957, 0.375, 0.2957, 0.3906, 0.3194, 0.425, 0.3042, 0.475, 0.3, 0.475, 0.3, 0.425, 0.3042, 0.475, 0.3, 0.525, 0.286, 0.525, 0.286, 0.475, 0.3, 0.525, 0.286, 0.5237, 0.3021, 0.5237, 0.3021, 0.525, 0.286, 0.3906, 0.3194, 0.3906, 0.35, 0.375, 0.35, 0.375, 0.2957, 0.3906, 0.35, 0.3906, 0.4, 0.375, 0.4, 0.375, 0.35, 0.3906, 0.4, 0.3906, 0.4264, 0.375, 0.4519, 0.375, 0.4, 0.0, 0.0, 0.0, 0.0, 0.0, 0.0, 0.0, 0.0, 0.3906, 0.35, 0.3906, 0.4, 0.3906, 0.4, 0.3906, 0.35, 0.0, 0.0, 0.0, 0.0, 0.0, 0.0, 0.0, 0.0, 0.3906, 0.4264, 0.375, 0.4519, 0.375, 0.4519, 0.3906, 0.4264, 0.0, 0.0, 0.0, 0.0, 0.0, 0.0, 0.0, 0.0, 0.525, 0.4, 0.5775, 0.3961, 0.562, 0.4332, 0.5342, 0.4389, 0.525, 0.35, 0.5775, 0.3542, 0.5775, 0.3961, 0.525, 0.4, 0.5237, 0.3021, 0.5522, 0.3103, 0.5775, 0.3542, 0.525, 0.35, 0.475, 0.4, 0.525, 0.4, 0.5342, 0.4389, 0.4815, 0.4348, 0.475, 0.35, 0.525, 0.35, 0.525, 0.4, 0.475, 0.4, 0.4778, 0.3136, 0.5237, 0.3021, 0.525, 0.35, 0.475, 0.35, 0.425, 0.4, 0.475, 0.4, 0.4815, 0.4348, 0.4277, 0.4245, 0.425, 0.35, 0.475, 0.35, 0.475, 0.4, 0.425, 0.4, 0.4284, 0.3202, 0.4778, 0.3136, 0.475, 0.35, 0.425, 0.35, 0.3906, 0.4, 0.425, 0.4, 0.4277, 0.4245, 0.3906, 0.4264, 0.3906, 0.35, 0.425, 0.35, 0.425, 0.4, 0.3906, 0.4, 0.3906, 0.3194, 0.4284, 0.3202, 0.425, 0.35, 0.3906, 0.35, 0.3906, 0.4264, 0.3906, 0.4, 0.3906, 0.4, 0.3906, 0.4264, 0.3906, 0.3194, 0.4284, 0.3202, 0.4284, 0.3202, 0.3906, 0.3194, 0.625, 0.8, 0.625, 0.75, 0.625, 0.75, 0.625, 0.8, 0.625, 0.8, 0.625, 0.75, 0.625, 0.75, 0.625, 0.8, 0.625, 0.8, 0.625, 0.75, 0.625, 0.75, 0.625, 0.8, 0.625, 0.8, 0.625, 0.75, 0.625, 0.75, 0.625, 0.8, 0.625, 0.8, 0.625, 0.75, 0.625, 0.75, 0.625, 0.8, 0.625, 0.7, 0.625, 0.65, 0.625, 0.65, 0.625, 0.7, 0.625, 0.4, 0.625, 0.35, 0.625, 0.35, 0.625, 0.4, 0.625, 0.5, 0.625, 0.45, 0.625, 0.45, 0.625, 0.5, 0.625, 0.65, 0.625, 0.6, 0.625, 0.6, 0.625, 0.65, 0.625, 0.35, 0.625, 0.3, 0.625, 0.3, 0.625, 0.35, 0.625, 0.25, 0.625, 0.2, 0.625, 0.2, 0.625, 0.25, 0.625, 0.6, 0.625, 0.55, 0.625, 0.55, 0.625, 0.6, 0.625, 0.3, 0.625, 0.25, 0.625, 0.25, 0.625, 0.3, 0.625, 0.75, 0.625, 0.7, 0.625, 0.7, 0.625, 0.75, 0.625, 0.55, 0.625, 0.5, 0.625, 0.5, 0.625, 0.55, 0.625, 0.2, 0.625, 0.15, 0.625, 0.15, 0.625, 0.2, 0.625, 1.0, 0.625, 0.95, 0.625, 0.95, 0.625, 1.0, 0.625, 0.95, 0.625, 0.9, 0.625, 0.9, 0.625, 0.95, 0.625, 0.15, 0.625, 0.1, 0.625, 0.1, 0.625, 0.15, 0.625, 0.9, 0.625, 0.85, 0.625, 0.85, 0.625, 0.9, 0.625, 0.1, 0.625, 0.05, 0.625, 0.05, 0.625, 0.1, 0.625, 0.85, 0.625, 0.8, 0.625, 0.8, 0.625, 0.85, 0.625, 0.05, 0.625, 0.0, 0.625, 0.0, 0.625, 0.05, 0.625, 0.45, 0.625, 0.4, 0.625, 0.4, 0.625, 0.45, 0.625, 0.8, 0.625, 0.75, 0.625, 0.75, 0.625, 0.8, 0.625, 0.5, 0.675, 0.5, 0.675, 0.55, 0.625, 0.55, 0.625, 0.55, 0.675, 0.55, 0.675, 0.6, 0.625, 0.6, 0.625, 0.6, 0.675, 0.6, 0.675, 0.65, 0.625, 0.65, 0.625, 0.65, 0.675, 0.65, 0.675, 0.7, 0.625, 0.7, 0.675, 0.5, 0.725, 0.5, 0.725, 0.55, 0.675, 0.55, 0.675, 0.55, 0.725, 0.55, 0.725, 0.6, 0.675, 0.6, 0.675, 0.6, 0.725, 0.6, 0.725, 0.65, 0.675, 0.65, 0.675, 0.65, 0.725, 0.65, 0.725, 0.7, 0.675, 0.7, 0.725, 0.5, 0.775, 0.5, 0.775, 0.55, 0.725, 0.55, 0.725, 0.55, 0.775, 0.55, 0.775, 0.6, 0.725, 0.6, 0.725, 0.6, 0.775, 0.6, 0.775, 0.65, 0.725, 0.65, 0.725, 0.65, 0.775, 0.65, 0.775, 0.7, 0.725, 0.7, 0.775, 0.5, 0.825, 0.5, 0.825, 0.55, 0.775, 0.55, 0.775, 0.55, 0.825, 0.55, 0.825, 0.6, 0.775, 0.6, 0.775, 0.6, 0.825, 0.6, 0.825, 0.65, 0.775, 0.65, 0.775, 0.65, 0.825, 0.65, 0.825, 0.7, 0.775, 0.7, 0.825, 0.5, 0.875, 0.5, 0.875, 0.55, 0.825, 0.55, 0.825, 0.55, 0.875, 0.55, 0.875, 0.6, 0.825, 0.6, 0.825, 0.6, 0.875, 0.6, 0.875, 0.65, 0.825, 0.65, 0.825, 0.65, 0.875, 0.65, 0.875, 0.7, 0.825, 0.7, 0.625, 0.45, 0.625, 0.4, 0.625, 0.4, 0.625, 0.45, 0.625, 0.45, 0.625, 0.4, 0.625, 0.4, 0.625, 0.45, 0.625, 0.45, 0.625, 0.4, 0.625, 0.4, 0.625, 0.45, 0.625, 0.45, 0.625, 0.4, 0.625, 0.4, 0.625, 0.45, 0.625, 0.45, 0.625, 0.4, 0.625, 0.4, 0.625, 0.45, 0.625, 0.05, 0.625, 0.0, 0.625, 0.0, 0.625, 0.05, 0.625, 0.05, 0.625, 0.0, 0.625, 0.0, 0.625, 0.05, 0.625, 0.05, 0.625, 0.0, 0.625, 0.0, 0.625, 0.05, 0.625, 0.05, 0.625, 0.0, 0.625, 0.0, 0.625, 0.05, 0.625, 0.05, 0.625, 0.0, 0.625, 0.0, 0.625, 0.05, 0.625, 0.85, 0.625, 0.8, 0.625, 0.8, 0.625, 0.85, 0.625, 0.85, 0.625, 0.8, 0.625, 0.8, 0.625, 0.85, 0.625, 0.85, 0.625, 0.8, 0.625, 0.8, 0.625, 0.85, 0.625, 0.85, 0.625, 0.8, 0.625, 0.8, 0.625, 0.85, 0.625, 0.85, 0.625, 0.8, 0.625, 0.8, 0.625, 0.85, 0.625, 0.1, 0.625, 0.05, 0.625, 0.05, 0.625, 0.1, 0.625, 0.1, 0.625, 0.05, 0.625, 0.05, 0.625, 0.1, 0.625, 0.1, 0.625, 0.05, 0.625, 0.05, 0.625, 0.1, 0.625, 0.1, 0.625, 0.05, 0.625, 0.05, 0.625, 0.1, 0.625, 0.1, 0.625, 0.05, 0.625, 0.05, 0.625, 0.1, 0.625, 0.9, 0.625, 0.85, 0.625, 0.85, 0.625, 0.9, 0.625, 0.9, 0.625, 0.85, 0.625, 0.85, 0.625, 0.9, 0.625, 0.9, 0.625, 0.85, 0.625, 0.85, 0.625, 0.9, 0.625, 0.9, 0.625, 0.85, 0.625, 0.85, 0.625, 0.9, 0.625, 0.9, 0.625, 0.85, 0.625, 0.85, 0.625, 0.9, 0.625, 0.15, 0.625, 0.1, 0.625, 0.1, 0.625, 0.15, 0.625, 0.15, 0.625, 0.1, 0.625, 0.1, 0.625, 0.15, 0.625, 0.15, 0.625, 0.1, 0.625, 0.1, 0.625, 0.15, 0.625, 0.15, 0.625, 0.1, 0.625, 0.1, 0.625, 0.15, 0.625, 0.15, 0.625, 0.1, 0.625, 0.1, 0.625, 0.15, 0.625, 0.95, 0.625, 0.9, 0.625, 0.9, 0.625, 0.95, 0.625, 0.95, 0.625, 0.9, 0.625, 0.9, 0.625, 0.95, 0.625, 0.95, 0.625, 0.9, 0.625, 0.9, 0.625, 0.95, 0.625, 0.95, 0.625, 0.9, 0.625, 0.9, 0.625, 0.95, 0.625, 0.95, 0.625, 0.9, 0.625, 0.9, 0.625, 0.95, 0.625, 1.0, 0.625, 0.95, 0.625, 0.95, 0.625, 1.0, 0.625, 1.0, 0.625, 0.95, 0.625, 0.95, 0.625, 1.0, 0.625, 1.0, 0.625, 0.95, 0.625, 0.95, 0.625, 1.0, 0.625, 1.0, 0.625, 0.95, 0.625, 0.95, 0.625, 1.0, 0.625, 1.0, 0.625, 0.95, 0.625, 0.95, 0.625, 1.0, 0.625, 0.2, 0.625, 0.15, 0.625, 0.15, 0.625, 0.2, 0.625, 0.2, 0.625, 0.15, 0.625, 0.15, 0.625, 0.2, 0.625, 0.2, 0.625, 0.15, 0.625, 0.15, 0.625, 0.2, 0.625, 0.2, 0.625, 0.15, 0.625, 0.15, 0.625, 0.2, 0.625, 0.2, 0.625, 0.15, 0.625, 0.15, 0.625, 0.2, 0.625, 0.55, 0.625, 0.5, 0.625, 0.5, 0.625, 0.55, 0.625, 0.55, 0.625, 0.5, 0.625, 0.5, 0.625, 0.55, 0.625, 0.55, 0.625, 0.5, 0.625, 0.5, 0.625, 0.55, 0.625, 0.55, 0.625, 0.5, 0.625, 0.5, 0.625, 0.55, 0.625, 0.55, 0.625, 0.5, 0.625, 0.5, 0.625, 0.55, 0.625, 0.75, 0.625, 0.7, 0.625, 0.7, 0.625, 0.75, 0.625, 0.75, 0.625, 0.7, 0.625, 0.7, 0.625, 0.75, 0.625, 0.75, 0.625, 0.7, 0.625, 0.7, 0.625, 0.75, 0.625, 0.75, 0.625, 0.7, 0.625, 0.7, 0.625, 0.75, 0.625, 0.75, 0.625, 0.7, 0.625, 0.7, 0.625, 0.75, 0.625, 0.3, 0.625, 0.25, 0.625, 0.25, 0.625, 0.3, 0.625, 0.3, 0.625, 0.25, 0.625, 0.25, 0.625, 0.3, 0.625, 0.3, 0.625, 0.25, 0.625, 0.25, 0.625, 0.3, 0.625, 0.3, 0.625, 0.25, 0.625, 0.25, 0.625, 0.3, 0.625, 0.3, 0.625, 0.25, 0.625, 0.25, 0.625, 0.3, 0.625, 0.6, 0.625, 0.55, 0.625, 0.55, 0.625, 0.6, 0.625, 0.6, 0.625, 0.55, 0.625, 0.55, 0.625, 0.6, 0.625, 0.6, 0.625, 0.55, 0.625, 0.55, 0.625, 0.6, 0.625, 0.6, 0.625, 0.55, 0.625, 0.55, 0.625, 0.6, 0.625, 0.6, 0.625, 0.55, 0.625, 0.55, 0.625, 0.6, 0.625, 0.25, 0.625, 0.2, 0.625, 0.2, 0.625, 0.25, 0.625, 0.25, 0.625, 0.2, 0.625, 0.2, 0.625, 0.25, 0.625, 0.25, 0.625, 0.2, 0.625, 0.2, 0.625, 0.25, 0.625, 0.25, 0.625, 0.2, 0.625, 0.2, 0.625, 0.25, 0.625, 0.25, 0.625, 0.2, 0.625, 0.2, 0.625, 0.25, 0.625, 0.35, 0.625, 0.3, 0.625, 0.3, 0.625, 0.35, 0.625, 0.35, 0.625, 0.3, 0.625, 0.3, 0.625, 0.35, 0.625, 0.35, 0.625, 0.3, 0.625, 0.3, 0.625, 0.35, 0.625, 0.35, 0.625, 0.3, 0.625, 0.3, 0.625, 0.35, 0.625, 0.35, 0.625, 0.3, 0.625, 0.3, 0.625, 0.35, 0.625, 0.65, 0.625, 0.6, 0.625, 0.6, 0.625, 0.65, 0.625, 0.65, 0.625, 0.6, 0.625, 0.6, 0.625, 0.65, 0.625, 0.65, 0.625, 0.6, 0.625, 0.6, 0.625, 0.65, 0.625, 0.65, 0.625, 0.6, 0.625, 0.6, 0.625, 0.65, 0.625, 0.65, 0.625, 0.6, 0.625, 0.6, 0.625, 0.65, 0.625, 0.5, 0.625, 0.45, 0.625, 0.45, 0.625, 0.5, 0.625, 0.5, 0.625, 0.45, 0.625, 0.45, 0.625, 0.5, 0.625, 0.5, 0.625, 0.45, 0.625, 0.45, 0.625, 0.5, 0.625, 0.5, 0.625, 0.45, 0.625, 0.45, 0.625, 0.5, 0.625, 0.5, 0.625, 0.45, 0.625, 0.45, 0.625, 0.5, 0.625, 0.4, 0.625, 0.35, 0.625, 0.35, 0.625, 0.4, 0.625, 0.4, 0.625, 0.35, 0.625, 0.35, 0.625, 0.4, 0.625, 0.4, 0.625, 0.35, 0.625, 0.35, 0.625, 0.4, 0.625, 0.4, 0.625, 0.35, 0.625, 0.35, 0.625, 0.4, 0.625, 0.4, 0.625, 0.35, 0.625, 0.35, 0.625, 0.4, 0.625, 0.7, 0.625, 0.65, 0.625, 0.65, 0.625, 0.7, 0.625, 0.7, 0.625, 0.65, 0.625, 0.65, 0.625, 0.7, 0.625, 0.7, 0.625, 0.65, 0.625, 0.65, 0.625, 0.7, 0.625, 0.7, 0.625, 0.65, 0.625, 0.65, 0.625, 0.7, 0.625, 0.7, 0.625, 0.65, 0.625, 0.65, 0.625, 0.7, 0.625, 0.9, 0.625, 0.85, 0.625, 0.85, 0.625, 0.9, 0.625, 0.35, 0.625, 0.3, 0.625, 0.3, 0.625, 0.35, 0.625, 1.0, 0.625, 0.95, 0.625, 0.95, 0.625, 1.0, 0.625, 0.95, 0.625, 0.9, 0.625, 0.9, 0.625, 0.95, 0.625, 0.4, 0.625, 0.35, 0.625, 0.35, 0.625, 0.4, 0.625, 0.75, 0.625, 0.7, 0.625, 0.7, 0.625, 0.75, 0.625, 0.55, 0.625, 0.5, 0.625, 0.5, 0.625, 0.55, 0.625, 0.45, 0.625, 0.4, 0.625, 0.4, 0.625, 0.45, 0.625, 0.05, 0.625, 0.0, 0.625, 0.0, 0.625, 0.05, 0.625, 0.6, 0.625, 0.55, 0.625, 0.55, 0.625, 0.6, 0.625, 0.1, 0.625, 0.05, 0.625, 0.05, 0.625, 0.1, 0.625, 0.25, 0.625, 0.2, 0.625, 0.2, 0.625, 0.25, 0.625, 0.65, 0.625, 0.6, 0.625, 0.6, 0.625, 0.65, 0.625, 0.15, 0.625, 0.1, 0.625, 0.1, 0.625, 0.15, 0.625, 0.5, 0.625, 0.45, 0.625, 0.45, 0.625, 0.5, 0.625, 0.7, 0.625, 0.65, 0.625, 0.65, 0.625, 0.7, 0.625, 0.8, 0.625, 0.75, 0.625, 0.75, 0.625, 0.8, 0.625, 0.2, 0.625, 0.15, 0.625, 0.15, 0.625, 0.2, 0.625, 0.85, 0.625, 0.8, 0.625, 0.8, 0.625, 0.85, 0.625, 0.3, 0.625, 0.25, 0.625, 0.25, 0.625, 0.3, 0.625, 0.1969, 0.625, 0.15, 0.625, 0.15, 0.625, 0.2, 0.625, 0.15, 0.625, 0.1, 0.625, 0.1, 0.625, 0.15, 0.625, 0.1, 0.625, 0.05, 0.625, 0.05, 0.625, 0.1, 0.625, 0.1, 0.625, 0.05, 0.625, 0.05, 0.625, 0.1, 0.625, 0.05, 0.625, 0.1, 0.625, 0.1, 0.625, 0.05, 0.625, 0.2, 0.625, 0.15, 0.625, 0.15, 0.625, 0.2, 0.625, 0.15, 0.625, 0.1, 0.625, 0.1, 0.625, 0.15, 0.625, 0.1, 0.625, 0.15, 0.625, 0.15, 0.625, 0.1, 0.575, 0.7, 0.625, 0.7, 0.625, 0.75, 0.575, 0.75, 0.375, 0.7, 0.425, 0.7, 0.425, 0.75, 0.375, 0.75, 0.425, 0.7, 0.475, 0.7, 0.475, 0.75, 0.425, 0.75, 0.475, 0.7, 0.525, 0.7, 0.525, 0.75, 0.475, 0.75, 0.525, 0.7, 0.575, 0.7, 0.575, 0.75, 0.525, 0.75, 0.375, 0.55, 0.425, 0.55, 0.425, 0.6, 0.375, 0.6, 0.375, 0.6, 0.425, 0.6, 0.425, 0.65, 0.375, 0.65, 0.375, 0.65, 0.425, 0.65, 0.425, 0.7, 0.375, 0.7, 0.425, 0.55, 0.475, 0.55, 0.475, 0.6, 0.425, 0.6, 0.425, 0.6, 0.475, 0.6, 0.475, 0.65, 0.425, 0.65, 0.425, 0.65, 0.475, 0.65, 0.475, 0.7, 0.425, 0.7, 0.475, 0.55, 0.525, 0.55, 0.525, 0.6, 0.475, 0.6, 0.475, 0.6, 0.525, 0.6, 0.525, 0.65, 0.475, 0.65, 0.475, 0.65, 0.525, 0.65, 0.525, 0.7, 0.475, 0.7, 0.525, 0.55, 0.575, 0.55, 0.575, 0.6, 0.525, 0.6, 0.525, 0.6, 0.575, 0.6, 0.575, 0.65, 0.525, 0.65, 0.525, 0.65, 0.575, 0.65, 0.575, 0.7, 0.525, 0.7, 0.575, 0.55, 0.625, 0.55, 0.625, 0.6, 0.575, 0.6, 0.575, 0.6, 0.625, 0.6, 0.625, 0.65, 0.575, 0.65, 0.575, 0.65, 0.625, 0.65, 0.625, 0.7, 0.575, 0.7, 0.625, 0.65, 0.625, 0.7, 0.625, 0.7, 0.625, 0.65, 0.625, 0.65, 0.625, 0.7, 0.625, 0.7, 0.625, 0.65, 0.625, 0.65, 0.625, 0.7, 0.625, 0.7, 0.625, 0.65, 0.475, 0.55, 0.525, 0.55, 0.525, 0.55, 0.475, 0.55, 0.475, 0.55, 0.525, 0.55, 0.525, 0.55, 0.475, 0.55, 0.475, 0.55, 0.525, 0.55, 0.525, 0.55, 0.475, 0.55, 0.575, 0.75, 0.525, 0.75, 0.525, 0.75, 0.575, 0.75, 0.575, 0.75, 0.525, 0.75, 0.525, 0.75, 0.575, 0.75, 0.575, 0.75, 0.525, 0.75, 0.525, 0.75, 0.575, 0.75, 0.425, 0.75, 0.375, 0.75, 0.375, 0.75, 0.425, 0.75, 0.425, 0.75, 0.375, 0.75, 0.375, 0.75, 0.425, 0.75, 0.425, 0.75, 0.375, 0.75, 0.375, 0.75, 0.425, 0.75, 0.575, 0.55, 0.625, 0.55, 0.625, 0.55, 0.575, 0.55, 0.575, 0.55, 0.625, 0.55, 0.625, 0.55, 0.575, 0.55, 0.575, 0.55, 0.625, 0.55, 0.625, 0.55, 0.575, 0.55, 0.525, 0.75, 0.475, 0.75, 0.475, 0.75, 0.525, 0.75, 0.525, 0.75, 0.475, 0.75, 0.475, 0.75, 0.525, 0.75, 0.525, 0.75, 0.475, 0.75, 0.475, 0.75, 0.525, 0.75, 0.475, 0.75, 0.425, 0.75, 0.425, 0.75, 0.475, 0.75, 0.475, 0.75, 0.425, 0.75, 0.425, 0.75, 0.475, 0.75, 0.475, 0.75, 0.425, 0.75, 0.425, 0.75, 0.475, 0.75, 0.425, 0.55, 0.475, 0.55, 0.475, 0.55, 0.425, 0.55, 0.425, 0.55, 0.475, 0.55, 0.475, 0.55, 0.425, 0.55, 0.425, 0.55, 0.475, 0.55, 0.475, 0.55, 0.425, 0.55, 0.625, 0.7, 0.625, 0.75, 0.625, 0.75, 0.625, 0.7, 0.625, 0.7, 0.625, 0.75, 0.625, 0.75, 0.625, 0.7, 0.625, 0.7, 0.625, 0.75, 0.625, 0.75, 0.625, 0.7, 0.525, 0.55, 0.575, 0.55, 0.575, 0.55, 0.525, 0.55, 0.525, 0.55, 0.575, 0.55, 0.575, 0.55, 0.525, 0.55, 0.525, 0.55, 0.575, 0.55, 0.575, 0.55, 0.525, 0.55, 0.625, 0.55, 0.625, 0.6, 0.625, 0.6, 0.625, 0.55, 0.625, 0.55, 0.625, 0.6, 0.625, 0.6, 0.625, 0.55, 0.625, 0.55, 0.625, 0.6, 0.625, 0.6, 0.625, 0.55, 0.625, 0.6, 0.625, 0.65, 0.625, 0.65, 0.625, 0.6, 0.625, 0.6, 0.625, 0.65, 0.625, 0.65, 0.625, 0.6, 0.625, 0.6, 0.625, 0.65, 0.625, 0.65, 0.625, 0.6, 0.625, 0.1, 0.625, 0.05, 0.625, 0.05, 0.625, 0.1, 0.625, 0.1, 0.625, 0.05, 0.625, 0.05, 0.625, 0.1, 0.625, 0.1, 0.625, 0.05, 0.625, 0.05, 0.625, 0.1, 0.625, 0.15, 0.625, 0.1, 0.625, 0.1, 0.625, 0.15, 0.625, 0.15, 0.625, 0.1, 0.625, 0.1, 0.625, 0.15, 0.625, 0.15, 0.625, 0.1, 0.625, 0.1, 0.625, 0.15, 0.625, 0.2, 0.625, 0.15, 0.625, 0.15, 0.625, 0.1981, 0.625, 0.1981, 0.625, 0.15, 0.625, 0.15, 0.625, 0.2, 0.625, 0.2, 0.625, 0.15, 0.625, 0.15, 0.625, 0.1969, 0.625, 0.9, 0.625, 0.85, 0.625, 0.85, 0.625, 0.9, 0.625, 0.9, 0.625, 0.85, 0.625, 0.85, 0.625, 0.9, 0.625, 0.9, 0.625, 0.85, 0.625, 0.85, 0.625, 0.9, 0.625, 0.35, 0.625, 0.3, 0.625, 0.3, 0.625, 0.35, 0.625, 0.35, 0.625, 0.3, 0.625, 0.3, 0.625, 0.35, 0.625, 0.35, 0.625, 0.3, 0.625, 0.3, 0.625, 0.35, 0.625, 1.0, 0.625, 0.95, 0.625, 0.95, 0.625, 1.0, 0.625, 1.0, 0.625, 0.95, 0.625, 0.95, 0.625, 1.0, 0.625, 1.0, 0.625, 0.95, 0.625, 0.95, 0.625, 1.0, 0.625, 0.95, 0.625, 0.9, 0.625, 0.9, 0.625, 0.95, 0.625, 0.95, 0.625, 0.9, 0.625, 0.9, 0.625, 0.95, 0.625, 0.95, 0.625, 0.9, 0.625, 0.9, 0.625, 0.95, 0.625, 0.4, 0.625, 0.35, 0.625, 0.35, 0.625, 0.4, 0.625, 0.4, 0.625, 0.35, 0.625, 0.35, 0.625, 0.4, 0.625, 0.4, 0.625, 0.35, 0.625, 0.35, 0.625, 0.4, 0.625, 0.75, 0.625, 0.7, 0.625, 0.7, 0.625, 0.75, 0.625, 0.75, 0.625, 0.7, 0.625, 0.7, 0.625, 0.75, 0.625, 0.75, 0.625, 0.7, 0.625, 0.7, 0.625, 0.75, 0.625, 0.55, 0.625, 0.5, 0.625, 0.5, 0.625, 0.55, 0.625, 0.55, 0.625, 0.5, 0.625, 0.5, 0.625, 0.55, 0.625, 0.55, 0.625, 0.5, 0.625, 0.5, 0.625, 0.55, 0.625, 0.45, 0.625, 0.4, 0.625, 0.4, 0.625, 0.45, 0.625, 0.45, 0.625, 0.4, 0.625, 0.4, 0.625, 0.45, 0.625, 0.45, 0.625, 0.4, 0.625, 0.4, 0.625, 0.45, 0.625, 0.05, 0.625, 0.0, 0.625, 0.0, 0.625, 0.05, 0.625, 0.05, 0.625, 0.0, 0.625, 0.0, 0.625, 0.05, 0.625, 0.05, 0.625, 0.0, 0.625, 0.0, 0.625, 0.05, 0.625, 0.6, 0.625, 0.55, 0.625, 0.55, 0.625, 0.6, 0.625, 0.6, 0.625, 0.55, 0.625, 0.55, 0.625, 0.6, 0.625, 0.6, 0.625, 0.55, 0.625, 0.55, 0.625, 0.6, 0.625, 0.05, 0.625, 0.05, 0.625, 0.05, 0.625, 0.05, 0.625, 0.05, 0.625, 0.05, 0.625, 0.05, 0.625, 0.05, 0.625, 0.05, 0.625, 0.05, 0.625, 0.05, 0.625, 0.05, 0.625, 0.25, 0.625, 0.2, 0.625, 0.2, 0.625, 0.25, 0.625, 0.25, 0.625, 0.2, 0.625, 0.2, 0.625, 0.25, 0.625, 0.25, 0.625, 0.2, 0.625, 0.2, 0.625, 0.25, 0.625, 0.65, 0.625, 0.6, 0.625, 0.6, 0.625, 0.65, 0.625, 0.65, 0.625, 0.6, 0.625, 0.6, 0.625, 0.65, 0.625, 0.65, 0.625, 0.6, 0.625, 0.6, 0.625, 0.65, 0.625, 0.2, 0.625, 0.1984, 0.625, 0.1969, 0.625, 0.2, 0.625, 0.1984, 0.625, 0.2, 0.625, 0.2, 0.625, 0.1969, 0.625, 0.2, 0.625, 0.199, 0.625, 0.1981, 0.625, 0.2, 0.625, 0.5, 0.625, 0.45, 0.625, 0.45, 0.625, 0.5, 0.625, 0.5, 0.625, 0.45, 0.625, 0.45, 0.625, 0.5, 0.625, 0.5, 0.625, 0.45, 0.625, 0.45, 0.625, 0.5, 0.625, 0.7, 0.625, 0.65, 0.625, 0.65, 0.625, 0.7, 0.625, 0.7, 0.625, 0.65, 0.625, 0.65, 0.625, 0.7, 0.625, 0.7, 0.625, 0.65, 0.625, 0.65, 0.625, 0.7, 0.625, 0.8, 0.625, 0.75, 0.625, 0.75, 0.625, 0.8, 0.625, 0.8, 0.625, 0.75, 0.625, 0.75, 0.625, 0.8, 0.625, 0.8, 0.625, 0.75, 0.625, 0.75, 0.625, 0.8, 0.625, 0.85, 0.625, 0.8, 0.625, 0.8, 0.625, 0.85, 0.625, 0.85, 0.625, 0.8, 0.625, 0.8, 0.625, 0.85, 0.625, 0.85, 0.625, 0.8, 0.625, 0.8, 0.625, 0.85, 0.625, 0.3, 0.625, 0.25, 0.625, 0.25, 0.625, 0.3, 0.625, 0.3, 0.625, 0.25, 0.625, 0.25, 0.625, 0.3, 0.625, 0.3, 0.625, 0.25, 0.625, 0.25, 0.625, 0.3, 0.625, 0.3, 0.625, 0.25, 0.625, 0.25, 0.625, 0.3, 0.625, 0.85, 0.625, 0.8, 0.625, 0.8, 0.625, 0.85, 0.625, 0.2, 0.625, 0.15, 0.625, 0.15, 0.625, 0.2, 0.625, 0.8, 0.625, 0.75, 0.625, 0.75, 0.625, 0.8, 0.625, 0.7, 0.625, 0.65, 0.625, 0.65, 0.625, 0.7, 0.625, 0.5, 0.625, 0.45, 0.625, 0.45, 0.625, 0.5, 0.625, 0.15, 0.625, 0.1, 0.625, 0.1, 0.625, 0.15, 0.625, 0.65, 0.625, 0.6, 0.625, 0.6, 0.625, 0.65, 0.625, 0.25, 0.625, 0.2, 0.625, 0.2, 0.625, 0.25, 0.625, 0.1, 0.625, 0.05, 0.625, 0.05, 0.625, 0.1, 0.625, 0.6, 0.625, 0.55, 0.625, 0.55, 0.625, 0.6, 0.625, 0.05, 0.625, 0.0, 0.625, 0.0, 0.625, 0.05, 0.625, 0.45, 0.625, 0.4, 0.625, 0.4, 0.625, 0.45, 0.625, 0.55, 0.625, 0.5, 0.625, 0.5, 0.625, 0.55, 0.625, 0.75, 0.625, 0.7, 0.625, 0.7, 0.625, 0.75, 0.625, 0.4, 0.625, 0.35, 0.625, 0.35, 0.625, 0.4, 0.625, 0.95, 0.625, 0.9, 0.625, 0.9, 0.625, 0.95, 0.625, 1.0, 0.625, 0.95, 0.625, 0.95, 0.625, 1.0, 0.625, 0.35, 0.625, 0.3, 0.625, 0.3, 0.625, 0.35, 0.625, 0.9, 0.625, 0.85, 0.625, 0.85, 0.625, 0.9, 0.625, 0.2, 0.625, 0.2, 0.625, 0.199, 0.625, 0.2, 0.625, 0.2, 0.625, 0.2, 0.625, 0.2, 0.625, 0.1984, 0.625, 0.2, 0.625, 0.2, 0.625, 0.1984, 0.625, 0.2, 0.625, 0.05, 0.625, 0.05, 0.625, 0.05, 0.625, 0.05, 0.625, 0.05, 0.625, 0.05, 0.625, 0.05, 0.625, 0.05, 0.625, 0.05, 0.625, 0.05, 0.625, 0.05, 0.625, 0.05, 0.625, 0.1, 0.625, 0.15, 0.625, 0.15, 0.625, 0.1, 0.625, 0.15, 0.625, 0.1, 0.625, 0.1, 0.625, 0.15, 0.625, 0.2, 0.625, 0.15, 0.625, 0.15, 0.625, 0.2, 0.625, 0.05, 0.625, 0.1, 0.625, 0.1, 0.625, 0.05, 0.625, 0.1, 0.625, 0.05, 0.625, 0.05, 0.625, 0.1, 0.625, 0.05, 0.625, 0.05, 0.625, 0.05, 0.625, 0.05, 0.625, 0.2, 0.625, 0.2, 0.625, 0.2, 0.625, 0.199, 0.625, 0.15, 0.625, 0.2, 0.625, 0.2, 0.625, 0.15])
me_cube.materials.append(mat_material)
me_cube.use_mirror_vertex_groups = False
me_cube.update()
me_cube_001 = bpy.data.meshes.new('Cube.001')
me_cube_001.from_pydata([(3.165, -3.363, -1.02), (3.704, -2.784, 0.7122), (3.104, -1.681, -1.02), (3.704, -2.208, 0.7122), (4.858, -3.363, -1.02), (4.279, -2.784, 0.7122), (4.76, -1.629, -1.02), (4.279, -2.208, 0.7122), (3.125, -2.415, -1.02), (3.094, -3.363, -0.5736), (3.704, -2.496, 0.7122), (3.103, -1.578, -0.4732), (3.992, -1.629, -1.02), (3.992, -2.208, 0.7122), (4.769, -1.629, -0.4732), (4.858, -2.496, -1.02), (4.279, -2.496, 0.7122), (4.823, -3.292, -0.4732), (3.992, -3.446, -1.02), (3.992, -2.784, 0.7122), (3.992, -3.331, -0.4732), (4.879, -2.496, -0.4732), (3.934, -1.588, -0.4678), (3.043, -2.577, -0.4759), (3.233, -2.496, 0.6274), (3.228, -1.67, 0.6721), (3.992, -1.737, 0.7398), (4.751, -1.737, 0.6548), (4.751, -2.496, 0.7122), (4.751, -3.255, 0.7122), (3.992, -3.302, 0.6259), (3.181, -3.271, 0.7122), (3.059, -3.413, 0.1782), (3.144, -1.616, 0.1574), (4.833, -1.644, 0.1782), (4.889, -3.305, 0.1782), (3.992, -3.35, 0.1333), (4.848, -2.496, 0.1782), (3.962, -1.676, 0.1497), (3.057, -2.496, 0.1327)], [], [(39, 24, 25, 33), (38, 26, 27, 34), (37, 28, 29, 35), (36, 30, 31, 32), (18, 20, 9, 0), (4, 17, 20, 18), (35, 29, 30, 36), (15, 21, 17, 4), (6, 14, 21, 15), (34, 27, 28, 37), (12, 22, 14, 6), (2, 11, 22, 12), (33, 25, 26, 38), (8, 23, 11, 2), (0, 9, 23, 8), (32, 31, 24, 39), (10, 3, 25, 24), (13, 7, 27, 26), (16, 5, 29, 28), (19, 1, 31, 30), (1, 10, 24, 31), (3, 13, 26, 25), (7, 16, 28, 27), (5, 19, 30, 29), (9, 32, 39, 23), (11, 33, 38, 22), (14, 34, 37, 21), (17, 35, 36, 20), (20, 36, 32, 9), (21, 37, 35, 17), (22, 38, 34, 14), (23, 39, 33, 11)])
_uv = me_cube_001.uv_layers.new(name='UVMap')
_uv.uv.foreach_set('vector', [0.5479, 0.125, 0.625, 0.125, 0.6192, 0.25, 0.545, 0.25, 0.5479, 0.375, 0.625, 0.375, 0.625, 0.5, 0.5479, 0.5, 0.5479, 0.625, 0.625, 0.625, 0.625, 0.75, 0.5479, 0.75, 0.5479, 0.875, 0.625, 0.875, 0.625, 1.0, 0.5479, 1.0, 0.375, 0.875, 0.4708, 0.875, 0.4708, 1.0, 0.375, 1.0, 0.375, 0.75, 0.4708, 0.75, 0.4708, 0.875, 0.375, 0.875, 0.5479, 0.75, 0.625, 0.75, 0.625, 0.875, 0.5479, 0.875, 0.375, 0.625, 0.4708, 0.625, 0.4708, 0.75, 0.375, 0.75, 0.375, 0.5, 0.4708, 0.5, 0.4708, 0.625, 0.375, 0.625, 0.5479, 0.5, 0.625, 0.5, 0.625, 0.625, 0.5479, 0.625, 0.375, 0.375, 0.4708, 0.375, 0.4708, 0.5, 0.375, 0.5, 0.375, 0.25, 0.4708, 0.25, 0.4708, 0.375, 0.375, 0.375, 0.545, 0.25, 0.6192, 0.25, 0.625, 0.375, 0.5479, 0.375, 0.375, 0.125, 0.4708, 0.125, 0.4708, 0.25, 0.375, 0.25, 0.375, 0.0, 0.4708, 0.0, 0.4708, 0.125, 0.375, 0.125, 0.5479, 0.0, 0.625, 0.0, 0.625, 0.125, 0.5479, 0.125, 0.8297, 0.625, 0.8297, 0.5453, 0.8758, 0.4992, 0.875, 0.625, 0.75, 0.5453, 0.6703, 0.5453, 0.625, 0.5, 0.75, 0.5, 0.6703, 0.625, 0.6703, 0.7047, 0.625, 0.75, 0.625, 0.625, 0.75, 0.7047, 0.8297, 0.7047, 0.875, 0.75, 0.75, 0.75, 0.8297, 0.7047, 0.8297, 0.625, 0.875, 0.625, 0.875, 0.75, 0.8297, 0.5453, 0.75, 0.5453, 0.75, 0.5, 0.8758, 0.4992, 0.6703, 0.5453, 0.6703, 0.625, 0.625, 0.625, 0.625, 0.5, 0.6703, 0.7047, 0.75, 0.7047, 0.75, 0.75, 0.625, 0.75, 0.4708, 0.0, 0.5479, 0.0, 0.5479, 0.125, 0.4708, 0.125, 0.4708, 0.25, 0.545, 0.25, 0.5479, 0.375, 0.4708, 0.375, 0.4708, 0.5, 0.5479, 0.5, 0.5479, 0.625, 0.4708, 0.625, 0.4708, 0.75, 0.5479, 0.75, 0.5479, 0.875, 0.4708, 0.875, 0.4708, 0.875, 0.5479, 0.875, 0.5479, 1.0, 0.4708, 1.0, 0.4708, 0.625, 0.5479, 0.625, 0.5479, 0.75, 0.4708, 0.75, 0.4708, 0.375, 0.5479, 0.375, 0.5479, 0.5, 0.4708, 0.5, 0.4708, 0.125, 0.5479, 0.125, 0.545, 0.25, 0.4708, 0.25])
me_cube_001.update()
me_cube_002 = bpy.data.meshes.new('Cube.002')
me_cube_002.from_pydata([(3.486, -3.003, 0.5682), (3.486, -1.99, 0.5682), (4.498, -3.003, 0.5682), (4.498, -1.99, 0.5682), (3.486, -2.496, 0.5682), (3.992, -1.99, 0.5682), (4.498, -2.496, 0.5682), (3.992, -3.003, 0.5682), (3.992, -1.954, 1.206), (3.992, -2.496, 1.895), (3.992, -2.94, 1.844), (3.992, -2.004, 1.777), (4.436, -2.496, 1.844), (3.548, -2.496, 1.89), (3.548, -2.053, 1.82), (4.436, -2.053, 1.759), (4.436, -2.94, 1.806), (3.548, -2.94, 1.844), (3.486, -1.969, 1.206), (3.992, -3.003, 1.206), (4.498, -3.003, 1.206), (3.443, -3.003, 1.206), (4.498, -1.954, 1.206), (4.498, -2.496, 1.206), (3.385, -2.475, 1.206)], [], [(22, 8, 11, 15), (21, 19, 10, 17), (8, 18, 14, 11), (19, 20, 16, 10), (9, 13, 17, 10), (12, 9, 10, 16), (15, 11, 9, 12), (11, 14, 13, 9), (23, 22, 15, 12), (24, 21, 17, 13), (20, 23, 12, 16), (18, 24, 13, 14), (1, 4, 24, 18), (2, 6, 23, 20), (4, 0, 21, 24), (6, 3, 22, 23), (7, 2, 20, 19), (5, 1, 18, 8), (0, 7, 19, 21), (3, 5, 8, 22)])
_uv = me_cube_002.uv_layers.new(name='UVMap')
_uv.uv.foreach_set('vector', [0.6703, 0.5453, 0.75, 0.5453, 0.75, 0.5453, 0.6703, 0.5453, 0.8297, 0.7047, 0.75, 0.7047, 0.75, 0.7047, 0.8297, 0.7047, 0.75, 0.5453, 0.8297, 0.5453, 0.8297, 0.5453, 0.75, 0.5453, 0.75, 0.7047, 0.6703, 0.7047, 0.6703, 0.7047, 0.75, 0.7047, 0.75, 0.625, 0.8297, 0.625, 0.8297, 0.7047, 0.75, 0.7047, 0.6703, 0.625, 0.75, 0.625, 0.75, 0.7047, 0.6703, 0.7047, 0.6703, 0.5453, 0.75, 0.5453, 0.75, 0.625, 0.6703, 0.625, 0.75, 0.5453, 0.8297, 0.5453, 0.8297, 0.625, 0.75, 0.625, 0.6703, 0.625, 0.6703, 0.5453, 0.6703, 0.5453, 0.6703, 0.625, 0.8297, 0.625, 0.8297, 0.7047, 0.8297, 0.7047, 0.8297, 0.625, 0.6703, 0.7047, 0.6703, 0.625, 0.6703, 0.625, 0.6703, 0.7047, 0.8297, 0.5453, 0.8297, 0.625, 0.8297, 0.625, 0.8297, 0.5453, 0.8297, 0.5453, 0.8297, 0.625, 0.8297, 0.625, 0.8297, 0.5453, 0.6703, 0.7047, 0.6703, 0.625, 0.6703, 0.625, 0.6703, 0.7047, 0.8297, 0.625, 0.8297, 0.7047, 0.8297, 0.7047, 0.8297, 0.625, 0.6703, 0.625, 0.6703, 0.5453, 0.6703, 0.5453, 0.6703, 0.625, 0.75, 0.7047, 0.6703, 0.7047, 0.6703, 0.7047, 0.75, 0.7047, 0.75, 0.5453, 0.8297, 0.5453, 0.8297, 0.5453, 0.75, 0.5453, 0.8297, 0.7047, 0.75, 0.7047, 0.75, 0.7047, 0.8297, 0.7047, 0.6703, 0.5453, 0.75, 0.5453, 0.75, 0.5453, 0.6703, 0.5453])
me_cube_002.update()
me_cube_003 = bpy.data.meshes.new('Cube.003')
me_cube_003.from_pydata([(9.02, -3.434, -1.019), (9.559, -2.855, 0.7128), (9.057, -1.752, -1.019), (9.559, -2.28, 0.7128), (10.71, -3.434, -1.019), (10.13, -2.855, 0.7128), (10.51, -1.701, -1.019), (10.13, -2.28, 0.7128), (8.98, -2.487, -1.019), (8.95, -3.434, -0.5729), (9.559, -2.568, 0.7128), (9.001, -1.65, -0.4725), (9.847, -1.701, -1.019), (9.847, -2.28, 0.7128), (10.57, -1.701, -0.5539), (10.71, -2.568, -1.019), (10.13, -2.568, 0.7128), (10.75, -3.364, -0.4725), (9.847, -3.518, -1.019), (9.847, -2.855, 0.7128), (9.847, -3.402, -0.4725), (10.81, -2.568, -0.4725), (9.789, -1.66, -0.5485), (8.898, -2.649, -0.4753), (9.088, -2.568, 0.6281), (9.083, -1.741, 0.6728), (9.847, -1.809, 0.7404), (10.61, -1.809, 0.6554), (10.61, -2.568, 0.7128), (10.61, -3.327, 0.7128), (9.847, -3.374, 0.6265), (9.036, -3.342, 0.7128), (8.915, -3.485, 0.1789), (9.042, -1.688, 0.158), (10.7, -1.716, 0.1789), (10.74, -3.377, 0.1789), (9.848, -3.421, 0.134), (10.78, -2.568, 0.1789), (9.817, -1.748, 0.1503), (8.912, -2.568, 0.1334)], [], [(39, 24, 25, 33), (38, 26, 27, 34), (37, 28, 29, 35), (36, 30, 31, 32), (18, 20, 9, 0), (4, 17, 20, 18), (35, 29, 30, 36), (15, 21, 17, 4), (6, 14, 21, 15), (34, 27, 28, 37), (12, 22, 14, 6), (2, 11, 22, 12), (33, 25, 26, 38), (8, 23, 11, 2), (0, 9, 23, 8), (32, 31, 24, 39), (10, 3, 25, 24), (13, 7, 27, 26), (16, 5, 29, 28), (19, 1, 31, 30), (1, 10, 24, 31), (3, 13, 26, 25), (7, 16, 28, 27), (5, 19, 30, 29), (9, 32, 39, 23), (11, 33, 38, 22), (14, 34, 37, 21), (17, 35, 36, 20), (20, 36, 32, 9), (21, 37, 35, 17), (22, 38, 34, 14), (23, 39, 33, 11)])
_uv = me_cube_003.uv_layers.new(name='UVMap')
_uv.uv.foreach_set('vector', [0.5479, 0.125, 0.625, 0.125, 0.6192, 0.25, 0.545, 0.25, 0.5479, 0.375, 0.625, 0.375, 0.625, 0.5, 0.5479, 0.5, 0.5479, 0.625, 0.625, 0.625, 0.625, 0.75, 0.5479, 0.75, 0.5479, 0.875, 0.625, 0.875, 0.625, 1.0, 0.5479, 1.0, 0.375, 0.875, 0.4708, 0.875, 0.4708, 1.0, 0.375, 1.0, 0.375, 0.75, 0.4708, 0.75, 0.4708, 0.875, 0.375, 0.875, 0.5479, 0.75, 0.625, 0.75, 0.625, 0.875, 0.5479, 0.875, 0.375, 0.625, 0.4708, 0.625, 0.4708, 0.75, 0.375, 0.75, 0.375, 0.5, 0.4708, 0.5, 0.4708, 0.625, 0.375, 0.625, 0.5479, 0.5, 0.625, 0.5, 0.625, 0.625, 0.5479, 0.625, 0.375, 0.375, 0.4708, 0.375, 0.4708, 0.5, 0.375, 0.5, 0.375, 0.25, 0.4708, 0.25, 0.4708, 0.375, 0.375, 0.375, 0.545, 0.25, 0.6192, 0.25, 0.625, 0.375, 0.5479, 0.375, 0.375, 0.125, 0.4708, 0.125, 0.4708, 0.25, 0.375, 0.25, 0.375, 0.0, 0.4708, 0.0, 0.4708, 0.125, 0.375, 0.125, 0.5479, 0.0, 0.625, 0.0, 0.625, 0.125, 0.5479, 0.125, 0.8297, 0.625, 0.8297, 0.5453, 0.8758, 0.4992, 0.875, 0.625, 0.75, 0.5453, 0.6703, 0.5453, 0.625, 0.5, 0.75, 0.5, 0.6703, 0.625, 0.6703, 0.7047, 0.625, 0.75, 0.625, 0.625, 0.75, 0.7047, 0.8297, 0.7047, 0.875, 0.75, 0.75, 0.75, 0.8297, 0.7047, 0.8297, 0.625, 0.875, 0.625, 0.875, 0.75, 0.8297, 0.5453, 0.75, 0.5453, 0.75, 0.5, 0.8758, 0.4992, 0.6703, 0.5453, 0.6703, 0.625, 0.625, 0.625, 0.625, 0.5, 0.6703, 0.7047, 0.75, 0.7047, 0.75, 0.75, 0.625, 0.75, 0.4708, 0.0, 0.5479, 0.0, 0.5479, 0.125, 0.4708, 0.125, 0.4708, 0.25, 0.545, 0.25, 0.5479, 0.375, 0.4708, 0.375, 0.4708, 0.5, 0.5479, 0.5, 0.5479, 0.625, 0.4708, 0.625, 0.4708, 0.75, 0.5479, 0.75, 0.5479, 0.875, 0.4708, 0.875, 0.4708, 0.875, 0.5479, 0.875, 0.5479, 1.0, 0.4708, 1.0, 0.4708, 0.625, 0.5479, 0.625, 0.5479, 0.75, 0.4708, 0.75, 0.4708, 0.375, 0.5479, 0.375, 0.5479, 0.5, 0.4708, 0.5, 0.4708, 0.125, 0.5479, 0.125, 0.545, 0.25, 0.4708, 0.25])
me_cube_003.update()
me_cube_004 = bpy.data.meshes.new('Cube.004')
me_cube_004.from_pydata([(9.341, -3.074, 0.6088), (9.341, -2.062, 0.6088), (10.35, -3.074, 0.6088), (10.35, -2.062, 0.6088), (9.341, -2.568, 0.6088), (9.847, -2.062, 0.6088), (10.35, -2.568, 0.6088), (9.847, -3.074, 0.6088), (9.847, -2.025, 1.219), (9.847, -2.568, 1.936), (9.847, -3.012, 1.885), (9.847, -2.076, 1.818), (10.38, -2.568, 1.885), (9.404, -2.568, 1.93), (9.519, -2.124, 1.861), (10.37, -2.124, 1.799), (10.44, -3.012, 1.847), (9.404, -3.012, 1.885), (9.442, -2.04, 1.247), (9.847, -3.074, 1.247), (10.35, -3.074, 1.247), (9.299, -3.074, 1.247), (10.32, -2.05, 1.247), (10.44, -2.568, 1.247), (9.241, -2.547, 1.247)], [], [(22, 8, 11, 15), (21, 19, 10, 17), (8, 18, 14, 11), (19, 20, 16, 10), (9, 13, 17, 10), (12, 9, 10, 16), (15, 11, 9, 12), (11, 14, 13, 9), (23, 22, 15, 12), (24, 21, 17, 13), (20, 23, 12, 16), (18, 24, 13, 14), (1, 4, 24, 18), (2, 6, 23, 20), (4, 0, 21, 24), (6, 3, 22, 23), (7, 2, 20, 19), (5, 1, 18, 8), (0, 7, 19, 21), (3, 5, 8, 22)])
_uv = me_cube_004.uv_layers.new(name='UVMap')
_uv.uv.foreach_set('vector', [0.6703, 0.5453, 0.75, 0.5453, 0.75, 0.5453, 0.6703, 0.5453, 0.8297, 0.7047, 0.75, 0.7047, 0.75, 0.7047, 0.8297, 0.7047, 0.75, 0.5453, 0.8297, 0.5453, 0.8297, 0.5453, 0.75, 0.5453, 0.75, 0.7047, 0.6703, 0.7047, 0.6703, 0.7047, 0.75, 0.7047, 0.75, 0.625, 0.8297, 0.625, 0.8297, 0.7047, 0.75, 0.7047, 0.6703, 0.625, 0.75, 0.625, 0.75, 0.7047, 0.6703, 0.7047, 0.6703, 0.5453, 0.75, 0.5453, 0.75, 0.625, 0.6703, 0.625, 0.75, 0.5453, 0.8297, 0.5453, 0.8297, 0.625, 0.75, 0.625, 0.6703, 0.625, 0.6703, 0.5453, 0.6703, 0.5453, 0.6703, 0.625, 0.8297, 0.625, 0.8297, 0.7047, 0.8297, 0.7047, 0.8297, 0.625, 0.6703, 0.7047, 0.6703, 0.625, 0.6703, 0.625, 0.6703, 0.7047, 0.8297, 0.5453, 0.8297, 0.625, 0.8297, 0.625, 0.8297, 0.5453, 0.8297, 0.5453, 0.8297, 0.625, 0.8297, 0.625, 0.8297, 0.5453, 0.6703, 0.7047, 0.6703, 0.625, 0.6703, 0.625, 0.6703, 0.7047, 0.8297, 0.625, 0.8297, 0.7047, 0.8297, 0.7047, 0.8297, 0.625, 0.6703, 0.625, 0.6703, 0.5453, 0.6703, 0.5453, 0.6703, 0.625, 0.75, 0.7047, 0.6703, 0.7047, 0.6703, 0.7047, 0.75, 0.7047, 0.75, 0.5453, 0.8297, 0.5453, 0.8297, 0.5453, 0.75, 0.5453, 0.8297, 0.7047, 0.75, 0.7047, 0.75, 0.7047, 0.8297, 0.7047, 0.6703, 0.5453, 0.75, 0.5453, 0.75, 0.5453, 0.6703, 0.5453])
me_cube_004.update()
me_cube_005 = bpy.data.meshes.new('Cube.005')
me_cube_005.from_pydata([(-2.167, -2.688, 0.7473), (-2.167, -2.688, -0.7473), (-2.105, 1.226, 0.6312), (-2.117, 1.226, -0.6573), (0.1696, -2.688, 0.5852), (0.1696, -2.688, -0.8208), (0.1696, 1.226, 0.7576), (0.1696, 1.226, -0.7509), (-2.167, -0.1502, 0.7473), (-2.167, -2.688, -4.401e-06), (-2.167, -0.1502, -0.7473), (-2.194, 1.226, -4.401e-06), (-0.9989, 1.226, 0.7341), (-0.9989, 1.226, -0.8354), (0.2262, 1.287, -4.401e-06), (0.1696, 0.01018, 0.6978), (0.1696, -0.1502, -0.6742), (0.1696, -2.688, -4.401e-06), (-0.9989, -2.688, 0.7473), (-0.9989, -2.688, -0.7473), (-0.9989, -0.1502, -0.7473), (-0.9989, -0.1502, 1.197), (-0.9989, -2.859, -4.401e-06), (0.3921, 0.1707, -4.401e-06), (-0.9989, 1.456, -4.401e-06), (-2.321, -0.1502, -4.401e-06), (-2.167, -1.493, 0.7473), (0.1696, -1.493, -0.8559), (-2.167, -1.493, -0.7473), (0.1696, -1.493, 0.8344), (-0.9989, -1.493, -0.7473), (-0.9989, -1.493, 0.7473), (0.3252, -1.493, -4.401e-06), (-2.321, -1.493, -4.401e-06)], [], [(25, 10, 3, 11), (24, 13, 7, 14), (32, 27, 5, 17), (22, 19, 1, 9), (31, 29, 4, 18), (30, 28, 1, 19), (27, 30, 19, 5), (7, 13, 20, 16), (13, 3, 10, 20), (26, 31, 18, 0), (2, 12, 21, 8), (12, 6, 15, 21), (18, 22, 9, 0), (4, 17, 22, 18), (17, 5, 19, 22), (29, 32, 17, 4), (6, 14, 23, 15), (14, 7, 16, 23), (12, 24, 14, 6), (2, 11, 24, 12), (11, 3, 13, 24), (8, 25, 11, 2), (26, 33, 25, 8), (33, 28, 10, 25), (9, 1, 28, 33), (0, 9, 33, 26), (15, 23, 32, 29), (8, 21, 31, 26), (16, 20, 30, 27), (20, 10, 28, 30), (21, 15, 29, 31), (23, 16, 27, 32)])
_uv = me_cube_005.uv_layers.new(name='UVMap')
_uv.uv.foreach_set('vector', [0.5, 0.1621, 0.625, 0.1621, 0.625, 0.25, 0.5, 0.25, 0.5, 0.375, 0.625, 0.375, 0.625, 0.5, 0.5, 0.5, 0.5, 0.6737, 0.625, 0.6737, 0.625, 0.75, 0.5, 0.75, 0.5, 0.875, 0.625, 0.875, 0.625, 1.0, 0.5, 1.0, 0.25, 0.6737, 0.375, 0.6737, 0.375, 0.75, 0.25, 0.75, 0.75, 0.6737, 0.875, 0.6737, 0.875, 0.75, 0.75, 0.75, 0.625, 0.6737, 0.75, 0.6737, 0.75, 0.75, 0.625, 0.75, 0.625, 0.5, 0.75, 0.5, 0.75, 0.5879, 0.625, 0.5879, 0.75, 0.5, 0.875, 0.5, 0.875, 0.5879, 0.75, 0.5879, 0.125, 0.6737, 0.25, 0.6737, 0.25, 0.75, 0.125, 0.75, 0.125, 0.5, 0.25, 0.5, 0.25, 0.5879, 0.125, 0.5879, 0.25, 0.5, 0.375, 0.5, 0.375, 0.5879, 0.25, 0.5879, 0.375, 0.875, 0.5, 0.875, 0.5, 1.0, 0.375, 1.0, 0.375, 0.75, 0.5, 0.75, 0.5, 0.875, 0.375, 0.875, 0.5, 0.75, 0.625, 0.75, 0.625, 0.875, 0.5, 0.875, 0.375, 0.6737, 0.5, 0.6737, 0.5, 0.75, 0.375, 0.75, 0.375, 0.5, 0.5, 0.5, 0.5, 0.5879, 0.375, 0.5879, 0.5, 0.5, 0.625, 0.5, 0.625, 0.5879, 0.5, 0.5879, 0.375, 0.375, 0.5, 0.375, 0.5, 0.5, 0.375, 0.5, 0.375, 0.25, 0.5, 0.25, 0.5, 0.375, 0.375, 0.375, 0.5, 0.25, 0.625, 0.25, 0.625, 0.375, 0.5, 0.375, 0.375, 0.1621, 0.5, 0.1621, 0.5, 0.25, 0.375, 0.25, 0.375, 0.07629, 0.5, 0.07629, 0.5, 0.1621, 0.375, 0.1621, 0.5, 0.07629, 0.625, 0.07629, 0.625, 0.1621, 0.5, 0.1621, 0.5, 0.0, 0.625, 0.0, 0.625, 0.07629, 0.5, 0.07629, 0.375, 0.0, 0.5, 0.0, 0.5, 0.07629, 0.375, 0.07629, 0.375, 0.5879, 0.5, 0.5879, 0.5, 0.6737, 0.375, 0.6737, 0.125, 0.5879, 0.25, 0.5879, 0.25, 0.6737, 0.125, 0.6737, 0.625, 0.5879, 0.75, 0.5879, 0.75, 0.6737, 0.625, 0.6737, 0.75, 0.5879, 0.875, 0.5879, 0.875, 0.6737, 0.75, 0.6737, 0.25, 0.5879, 0.375, 0.5879, 0.375, 0.6737, 0.25, 0.6737, 0.5, 0.5879, 0.625, 0.5879, 0.625, 0.6737, 0.5, 0.6737])
me_cube_005.update()
me_cube_006 = bpy.data.meshes.new('Cube.006')
me_cube_006.from_pydata([(-2.167, -2.688, 0.7473), (-2.167, -2.688, -0.7473), (-2.167, 1.226, 0.6531), (-2.167, 1.226, -0.8999), (0.1696, -2.688, 0.6363), (0.1696, -2.857, -0.7473), (0.1696, 1.373, 0.7473), (0.1696, 1.022, -0.7851), (-2.167, -0.1502, 0.7473), (-2.167, -2.688, -4.401e-06), (-2.167, -0.1502, -1.378), (-2.25, 1.226, -0.3147), (-0.9989, 1.226, 0.7473), (-0.9989, 1.373, -0.8752), (0.2802, 1.373, 0.04798), (0.1696, -0.1502, 0.9062), (0.1696, -0.1502, -0.7473), (0.1696, -2.772, -4.401e-06), (-0.9989, -2.688, 0.7473), (-0.9989, -2.688, -0.7989), (-1.069, -0.5981, -1.539), (-0.9989, -0.1502, 1.232), (-0.9989, -2.688, -4.401e-06), (0.2926, -0.1502, -4.401e-06), (-0.9989, 1.447, -4.401e-06), (-2.602, -0.1502, -4.401e-06), (-2.167, -1.493, 0.8872), (0.1696, -1.493, -0.9212), (-2.167, -1.493, -0.7473), (0.1696, -1.493, 0.7473), (-0.9989, -1.493, -0.7473), (-0.9989, -1.493, 0.8588), (0.3619, -1.493, -0.1739), (-2.167, -1.493, -4.401e-06)], [], [(25, 10, 3, 11), (24, 13, 7, 14), (32, 27, 5, 17), (22, 19, 1, 9), (31, 29, 4, 18), (30, 28, 1, 19), (27, 30, 19, 5), (7, 13, 20, 16), (13, 3, 10, 20), (26, 31, 18, 0), (2, 12, 21, 8), (12, 6, 15, 21), (18, 22, 9, 0), (4, 17, 22, 18), (17, 5, 19, 22), (29, 32, 17, 4), (6, 14, 23, 15), (14, 7, 16, 23), (12, 24, 14, 6), (2, 11, 24, 12), (11, 3, 13, 24), (8, 25, 11, 2), (26, 33, 25, 8), (33, 28, 10, 25), (9, 1, 28, 33), (0, 9, 33, 26), (15, 23, 32, 29), (8, 21, 31, 26), (16, 20, 30, 27), (20, 10, 28, 30), (21, 15, 29, 31), (23, 16, 27, 32)])
_uv = me_cube_006.uv_layers.new(name='UVMap')
_uv.uv.foreach_set('vector', [0.5, 0.1621, 0.625, 0.1621, 0.625, 0.25, 0.5, 0.25, 0.5, 0.375, 0.625, 0.375, 0.625, 0.5, 0.5, 0.5, 0.5, 0.6737, 0.625, 0.6737, 0.625, 0.75, 0.5, 0.75, 0.5, 0.875, 0.625, 0.875, 0.625, 1.0, 0.5, 1.0, 0.25, 0.6737, 0.375, 0.6737, 0.375, 0.75, 0.25, 0.75, 0.75, 0.6737, 0.875, 0.6737, 0.875, 0.75, 0.75, 0.75, 0.625, 0.6737, 0.75, 0.6737, 0.75, 0.75, 0.625, 0.75, 0.625, 0.5, 0.75, 0.5, 0.75, 0.5879, 0.625, 0.5879, 0.75, 0.5, 0.875, 0.5, 0.875, 0.5879, 0.75, 0.5879, 0.125, 0.6737, 0.25, 0.6737, 0.25, 0.75, 0.125, 0.75, 0.125, 0.5, 0.25, 0.5, 0.25, 0.5879, 0.125, 0.5879, 0.25, 0.5, 0.375, 0.5, 0.375, 0.5879, 0.25, 0.5879, 0.375, 0.875, 0.5, 0.875, 0.5, 1.0, 0.375, 1.0, 0.375, 0.75, 0.5, 0.75, 0.5, 0.875, 0.375, 0.875, 0.5, 0.75, 0.625, 0.75, 0.625, 0.875, 0.5, 0.875, 0.375, 0.6737, 0.5, 0.6737, 0.5, 0.75, 0.375, 0.75, 0.375, 0.5, 0.5, 0.5, 0.5, 0.5879, 0.375, 0.5879, 0.5, 0.5, 0.625, 0.5, 0.625, 0.5879, 0.5, 0.5879, 0.375, 0.375, 0.5, 0.375, 0.5, 0.5, 0.375, 0.5, 0.375, 0.25, 0.5, 0.25, 0.5, 0.375, 0.375, 0.375, 0.5, 0.25, 0.625, 0.25, 0.625, 0.375, 0.5, 0.375, 0.375, 0.1621, 0.5, 0.1621, 0.5, 0.25, 0.375, 0.25, 0.375, 0.07629, 0.5, 0.07629, 0.5, 0.1621, 0.375, 0.1621, 0.5, 0.07629, 0.625, 0.07629, 0.625, 0.1621, 0.5, 0.1621, 0.5, 0.0, 0.625, 0.0, 0.625, 0.07629, 0.5, 0.07629, 0.375, 0.0, 0.5, 0.0, 0.5, 0.07629, 0.375, 0.07629, 0.375, 0.5879, 0.5, 0.5879, 0.5, 0.6737, 0.375, 0.6737, 0.125, 0.5879, 0.25, 0.5879, 0.25, 0.6737, 0.125, 0.6737, 0.625, 0.5879, 0.75, 0.5879, 0.75, 0.6737, 0.625, 0.6737, 0.75, 0.5879, 0.875, 0.5879, 0.875, 0.6737, 0.75, 0.6737, 0.25, 0.5879, 0.375, 0.5879, 0.375, 0.6737, 0.25, 0.6737, 0.5, 0.5879, 0.625, 0.5879, 0.625, 0.6737, 0.5, 0.6737])
me_cube_006.update()
me_cube_007 = bpy.data.meshes.new('Cube.007')
me_cube_007.from_pydata([(-1.647, -2.688, 0.7473), (-1.647, -2.688, -0.7473), (-1.601, 1.226, 0.6312), (-1.57, 1.22, -0.7617), (0.1696, -2.688, 0.5852), (0.1696, -2.688, -0.8208), (0.04006, 1.226, 0.5863), (0.1866, 1.412, -0.7509), (-1.778, -0.1502, 0.7473), (-1.647, -2.688, -4.401e-06), (-1.621, -0.1502, -0.7798), (-1.763, 1.226, -4.401e-06), (-0.4782, 1.226, 0.5053), (-0.7058, 1.387, -0.7782), (0.1696, 1.308, -4.401e-06), (-0.007964, -0.1502, 0.4981), (0.3072, -0.1502, -0.6742), (0.3116, -2.688, -4.401e-06), (-0.9989, -2.688, 0.7473), (-0.9989, -2.688, -0.7473), (-0.7228, -0.1502, -0.7473), (-0.4782, -0.1502, 0.7346), (-0.9989, -2.688, -4.401e-06), (0.2597, 0.1707, -4.401e-06), (-0.6381, 1.526, -4.401e-06), (-1.851, -0.1502, -4.401e-06), (-1.647, -1.493, 0.7473), (0.1696, -1.493, -0.8559), (-1.647, -1.493, -0.7473), (0.2097, -1.493, 0.5152), (-0.7228, -1.493, -0.7473), (-0.4782, -1.493, 0.7473), (0.2249, -1.493, -4.401e-06), (-1.647, -1.493, -4.401e-06), (-1.228, -0.1469, -1.713), (-1.15, 1.359, -1.634), (-0.6791, 1.363, -1.773), (0.1611, 1.375, -1.737), (0.1611, -0.1469, -1.82), (-0.7313, -0.1469, -1.734), (0.1611, -1.232, -1.579), (-0.7313, -1.49, -1.734)], [], [(25, 10, 3, 11), (24, 13, 7, 14), (32, 27, 5, 17), (22, 19, 1, 9), (31, 29, 4, 18), (30, 28, 1, 19), (27, 30, 19, 5), (27, 16, 38, 40), (30, 27, 40, 41), (26, 31, 18, 0), (2, 12, 21, 8), (12, 6, 15, 21), (18, 22, 9, 0), (4, 17, 22, 18), (17, 5, 19, 22), (29, 32, 17, 4), (6, 14, 23, 15), (14, 7, 16, 23), (12, 24, 14, 6), (2, 11, 24, 12), (11, 3, 13, 24), (8, 25, 11, 2), (26, 33, 25, 8), (33, 28, 10, 25), (9, 1, 28, 33), (0, 9, 33, 26), (15, 23, 32, 29), (8, 21, 31, 26), (16, 7, 37, 38), (20, 10, 28, 30), (21, 15, 29, 31), (23, 16, 27, 32), (37, 36, 39, 38), (36, 35, 34, 39), (38, 39, 41, 40), (10, 20, 39, 34), (7, 13, 36, 37), (20, 30, 41, 39), (13, 3, 35, 36), (3, 10, 34, 35)])
_uv = me_cube_007.uv_layers.new(name='UVMap')
_uv.uv.foreach_set('vector', [0.5, 0.1621, 0.625, 0.1621, 0.625, 0.25, 0.5, 0.25, 0.5, 0.375, 0.625, 0.375, 0.625, 0.5, 0.5, 0.5, 0.5, 0.6737, 0.625, 0.6737, 0.625, 0.75, 0.5, 0.75, 0.5, 0.875, 0.625, 0.875, 0.625, 1.0, 0.5, 1.0, 0.25, 0.6737, 0.375, 0.6737, 0.375, 0.75, 0.25, 0.75, 0.75, 0.6737, 0.875, 0.6737, 0.875, 0.75, 0.75, 0.75, 0.625, 0.6737, 0.75, 0.6737, 0.75, 0.75, 0.625, 0.75, 0.625, 0.6737, 0.625, 0.5879, 0.625, 0.5879, 0.625, 0.6737, 0.75, 0.6737, 0.625, 0.6737, 0.625, 0.6737, 0.75, 0.6737, 0.125, 0.6737, 0.25, 0.6737, 0.25, 0.75, 0.125, 0.75, 0.125, 0.5, 0.25, 0.5, 0.25, 0.5879, 0.125, 0.5879, 0.25, 0.5, 0.375, 0.5, 0.375, 0.5879, 0.25, 0.5879, 0.375, 0.875, 0.5, 0.875, 0.5, 1.0, 0.375, 1.0, 0.375, 0.75, 0.5, 0.75, 0.5, 0.875, 0.375, 0.875, 0.5, 0.75, 0.625, 0.75, 0.625, 0.875, 0.5, 0.875, 0.375, 0.6737, 0.5, 0.6737, 0.5, 0.75, 0.375, 0.75, 0.375, 0.5, 0.5, 0.5, 0.5, 0.5879, 0.375, 0.5879, 0.5, 0.5, 0.625, 0.5, 0.625, 0.5879, 0.5, 0.5879, 0.375, 0.375, 0.5, 0.375, 0.5, 0.5, 0.375, 0.5, 0.375, 0.25, 0.5, 0.25, 0.5, 0.375, 0.375, 0.375, 0.5, 0.25, 0.625, 0.25, 0.625, 0.375, 0.5, 0.375, 0.375, 0.1621, 0.5, 0.1621, 0.5, 0.25, 0.375, 0.25, 0.375, 0.07629, 0.5, 0.07629, 0.5, 0.1621, 0.375, 0.1621, 0.5, 0.07629, 0.625, 0.07629, 0.625, 0.1621, 0.5, 0.1621, 0.5, 0.0, 0.625, 0.0, 0.625, 0.07629, 0.5, 0.07629, 0.375, 0.0, 0.5, 0.0, 0.5, 0.07629, 0.375, 0.07629, 0.375, 0.5879, 0.5, 0.5879, 0.5, 0.6737, 0.375, 0.6737, 0.125, 0.5879, 0.25, 0.5879, 0.25, 0.6737, 0.125, 0.6737, 0.625, 0.5879, 0.625, 0.5, 0.625, 0.5, 0.625, 0.5879, 0.75, 0.5879, 0.875, 0.5879, 0.875, 0.6737, 0.75, 0.6737, 0.25, 0.5879, 0.375, 0.5879, 0.375, 0.6737, 0.25, 0.6737, 0.5, 0.5879, 0.625, 0.5879, 0.625, 0.6737, 0.5, 0.6737, 0.625, 0.5, 0.75, 0.5, 0.75, 0.5879, 0.625, 0.5879, 0.75, 0.5, 0.875, 0.5, 0.875, 0.5879, 0.75, 0.5879, 0.625, 0.5879, 0.75, 0.5879, 0.75, 0.6737, 0.625, 0.6737, 0.875, 0.5879, 0.75, 0.5879, 0.75, 0.5879, 0.875, 0.5879, 0.625, 0.5, 0.625, 0.375, 0.625, 0.375, 0.625, 0.5, 0.75, 0.5879, 0.75, 0.6737, 0.75, 0.6737, 0.75, 0.5879, 0.625, 0.375, 0.625, 0.25, 0.625, 0.25, 0.625, 0.375, 0.625, 0.25, 0.625, 0.1621, 0.625, 0.1621, 0.625, 0.25])
me_cube_007.update()

# ---- objects
ob_cube = bpy.data.objects.new('Cube', me_cube)
ob_light = bpy.data.objects.new('Light', light_light)
ob_camera = bpy.data.objects.new('Camera', cam_camera)
ob_cube_001 = bpy.data.objects.new('Cube.001', me_cube_001)
ob_cube_002 = bpy.data.objects.new('Cube.002', me_cube_002)
ob_cube_003 = bpy.data.objects.new('Cube.003', me_cube_003)
ob_cube_004 = bpy.data.objects.new('Cube.004', me_cube_004)
ob_cube_005 = bpy.data.objects.new('Cube.005', me_cube_005)
ob_cube_006 = bpy.data.objects.new('Cube.006', me_cube_006)
ob_cube_007 = bpy.data.objects.new('Cube.007', me_cube_007)

# ---- transforms, parenting, visibility, modifiers, constraints
ob_cube.location = (0.443, 0.05871, 0.00267)
ob_cube.lock_rotations_4d = False
ob_cube.empty_display_type = 'ARROWS'
ob_cube.lineart.crease_threshold = 0.0
_m = ob_cube.modifiers.new('Bevel', 'BEVEL')
ob_light.location = (4.076, 1.005, 5.904)
ob_light.rotation_euler = (0.6503, 0.05522, 1.866)
ob_light.lock_rotations_4d = False
ob_light.empty_display_type = 'ARROWS'
ob_light.color = (0.0, 0.0, 0.0, 0.0)
ob_light.lineart.crease_threshold = 0.0
ob_camera.location = (7.359, -6.926, 4.958)
ob_camera.rotation_euler = (1.109, 0.0, 0.8149)
ob_camera.lock_rotations_4d = False
ob_camera.empty_display_type = 'ARROWS'
ob_camera.color = (0.0, 0.0, 0.0, 0.0)
ob_camera.display_type = 'WIRE'
ob_camera.lineart.crease_threshold = 0.0
ob_cube_001.location = (-2.228, 1.743, 0.3252)
ob_cube_001.scale = (0.319, 0.319, 0.319)
_m = ob_cube_001.modifiers.new('Bevel', 'BEVEL')
ob_cube_002.location = (-2.228, 1.743, 0.3252)
ob_cube_002.scale = (0.319, 0.319, 0.319)
_m = ob_cube_002.modifiers.new('Bevel', 'BEVEL')
ob_cube_003.location = (-2.228, 1.743, 0.3252)
ob_cube_003.scale = (0.319, 0.319, 0.319)
_m = ob_cube_003.modifiers.new('Bevel', 'BEVEL')
ob_cube_004.location = (-2.228, 1.743, 0.3252)
ob_cube_004.scale = (0.319, 0.319, 0.319)
_m = ob_cube_004.modifiers.new('Bevel', 'BEVEL')
ob_cube_005.location = (-0.6914, 0.951, 1.171)
ob_cube_005.scale = (0.0904, 0.0904, 0.0904)
_m = ob_cube_005.modifiers.new('Bevel', 'BEVEL')
ob_cube_006.location = (1.023, 0.9591, 1.307)
ob_cube_006.scale = (0.1111, 0.0904, 0.0904)
_m = ob_cube_006.modifiers.new('Bevel', 'BEVEL')
ob_cube_007.location = (-0.6642, 0.9389, 0.9829)
ob_cube_007.scale = (0.0904, 0.0904, 0.0904)
_m = ob_cube_007.modifiers.new('Bevel', 'BEVEL')

# ---- collection membership
col_collection.objects.link(ob_cube)
col_collection.objects.link(ob_light)
col_collection.objects.link(ob_camera)
col_collection.objects.link(ob_cube_001)
col_collection.objects.link(ob_cube_002)
col_collection.objects.link(ob_cube_003)
col_collection.objects.link(ob_cube_004)
col_collection.objects.link(ob_cube_005)
col_collection.objects.link(ob_cube_006)
col_collection.objects.link(ob_cube_007)

# ---- scene / render settings (as saved in the file)
scene.camera = ob_camera
scene.frame_start = 1; scene.frame_end = 250; scene.frame_set(61)
scene.render.engine = 'BLENDER_EEVEE_NEXT'
scene.cycles.sampling_pattern = 'TABULATED_SOBOL'
scene.eevee.ray_tracing_options.trace_max_roughness = 0.0
bpy.context.view_layer.update()
